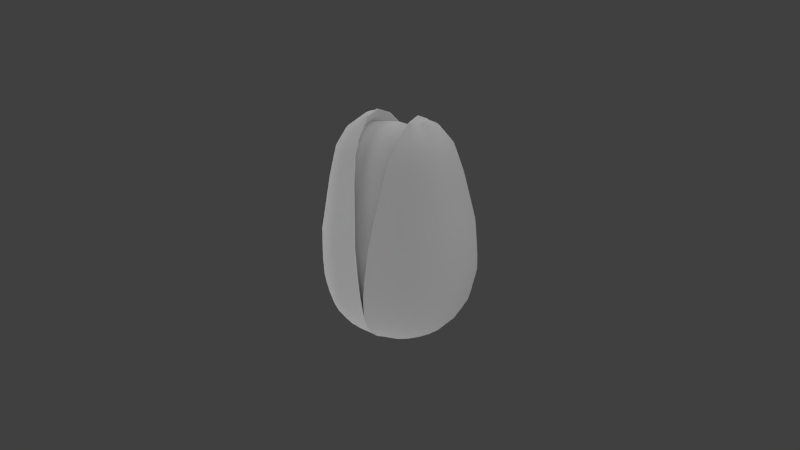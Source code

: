 # Source: nut.blend  (saved by Blender 2.62.0; exported with 4.5.12 LTS)
import bpy
from mathutils import Matrix  # noqa: F401  (used for matrix-valued properties, if any)

bpy.ops.wm.read_factory_settings(use_empty=True)
scene = bpy.context.scene
scene.name = 'Scene'

# ---- collections
col_collection_1 = bpy.data.collections.new('Collection 1'); scene.collection.children.link(col_collection_1)

# ---- materials (node trees are filled in below, after node groups)
mat_material = bpy.data.materials.new('Material')
mat_material.alpha_threshold = 0.0
mat_material.use_transparent_shadow = False
mat_material.roughness = 0.5
mat_material.specular_intensity = 0.0
mat_material.line_color = (0.0, 0.0, 0.0, 1.0)

# ---- node groups
ng_auto_smooth = bpy.data.node_groups.new('Auto Smooth', 'GeometryNodeTree')
_s = ng_auto_smooth.interface.new_socket(name='Geometry', in_out='OUTPUT', socket_type='NodeSocketGeometry')
_s = ng_auto_smooth.interface.new_socket(name='Geometry', in_out='INPUT', socket_type='NodeSocketGeometry')
_s = ng_auto_smooth.interface.new_socket(name='Angle', in_out='INPUT', socket_type='NodeSocketFloat')
_s.subtype = 'ANGLE'
_s.min_value = 0.0
_s.max_value = 3.142
ng_auto_smooth.is_modifier = True
_N = ng_auto_smooth.nodes; _L = ng_auto_smooth.links
n0 = _N.new('NodeGroupOutput'); n0.name = 'Group Output'; n0.location = (480, -100)
n1 = _N.new('NodeGroupInput'); n1.name = 'Group Input'; n1.location = (-420, -300)
n2 = _N.new('NodeGroupInput'); n2.name = 'Group Input.001'; n2.location = (-60, -100)
n3 = _N.new('GeometryNodeSetShadeSmooth'); n3.name = 'Set Shade Smooth'; n3.location = (120, -100)
n3.domain = 'EDGE'
n4 = _N.new('GeometryNodeSetShadeSmooth'); n4.name = 'Set Shade Smooth.001'; n4.location = (300, -100)
n5 = _N.new('GeometryNodeInputMeshEdgeAngle'); n5.name = 'Edge Angle'; n5.location = (-420, -220)
n6 = _N.new('GeometryNodeInputEdgeSmooth'); n6.name = 'Is Edge Smooth'; n6.location = (-60, -160)
n7 = _N.new('GeometryNodeInputShadeSmooth'); n7.name = 'Is Face Smooth'; n7.location = (-240, -340)
n8 = _N.new('FunctionNodeBooleanMath'); n8.name = 'Boolean Math'; n8.location = (-60, -220)
n9 = _N.new('FunctionNodeCompare'); n9.name = 'Compare'; n9.location = (-240, -180)
n9.operation = 'LESS_EQUAL'
_L.new(n5.outputs[0], n9.inputs[0])
_L.new(n4.outputs[0], n0.inputs[0])
_L.new(n1.outputs[1], n9.inputs[1])
_L.new(n9.outputs[0], n8.inputs[0])
_L.new(n7.outputs[0], n8.inputs[1])
_L.new(n2.outputs[0], n3.inputs[0])
_L.new(n6.outputs[0], n3.inputs[1])
_L.new(n3.outputs[0], n4.inputs[0])
_L.new(n8.outputs[0], n3.inputs[2])
n0.is_active_output = True

# ---- material node trees

# ---- world
world_world = bpy.data.worlds.new('World'); scene.world = world_world
world_world.color = (0.05088, 0.05088, 0.05088)
world_world.use_sun_shadow = False
world_world.sun_shadow_jitter_overblur = 0.0
world_world.cycles.sampling_method = 'MANUAL'
world_world.cycles.sample_map_resolution = 256

# ---- cameras
cam_camera = bpy.data.cameras.new('Camera')
cam_camera.clip_end = 100.0
cam_camera.lens = 35.0
cam_camera.sensor_width = 32.0
cam_camera.sensor_height = 18.0
cam_camera.ortho_scale = 7.314
cam_camera.dof.focus_distance = 0.0
cam_camera.dof.aperture_fstop = 128.0

# ---- lights
light_sun_001 = bpy.data.lights.new('Sun.001', 'SUN')
light_sun_001.transmission_factor = 0.0
light_sun_001.angle = 1.571
light_sun_001.energy = 1.0
light_sun_001.shadow_buffer_clip_start = 0.5
light_sun_001.shadow_soft_size = 1.0
light_sun_001.shadow_cascade_max_distance = 1000.0
light_sun_001.cycles.use_multiple_importance_sampling = False
light_sun = bpy.data.lights.new('Sun', 'SUN')
light_sun.transmission_factor = 0.0
light_sun.angle = 1.571
light_sun.energy = 1.0
light_sun.shadow_buffer_clip_start = 0.5
light_sun.shadow_soft_size = 1.0
light_sun.shadow_cascade_max_distance = 1000.0
light_sun.cycles.use_multiple_importance_sampling = False
light_lamp = bpy.data.lights.new('Lamp', 'SUN')
light_lamp.transmission_factor = 0.0
light_lamp.cutoff_distance = 30.0
light_lamp.angle = 1.571
light_lamp.energy = 1.0
light_lamp.shadow_buffer_clip_start = 1.001
light_lamp.shadow_soft_size = 1.0
light_lamp.shadow_cascade_max_distance = 1000.0
light_lamp.cycles.use_multiple_importance_sampling = False

# ---- meshes
me_sphere = bpy.data.meshes.new('Sphere')
me_sphere.from_pydata([(0.1907, 0.0296, -1.018), (-0.1907, 0.0296, -1.018), (0.374, 0.05807, -0.9636), (-0.374, 0.05807, -0.9636), (0.543, 0.0843, -0.8761), (-0.543, 0.0843, -0.8761), (0.6911, 0.1073, -0.7606), (-0.6911, 0.1073, -0.7606), (0.809, 0.1262, -0.6233), (-0.809, 0.1262, -0.6233), (0.8913, 0.1402, -0.4734), (-0.8913, 0.1402, -0.4734), (0.9365, 0.1488, -0.2746), (-0.9365, 0.1488, -0.2746), (0.9688, 0.1517, -0.1362), (-0.9688, 0.1517, -0.1362), (0.9731, 0.1488, 0.1094), (-0.9731, 0.1488, 0.1094), (0.9557, 0.1402, 0.5148), (-0.9557, 0.1402, 0.5148), (0.895, 0.1262, 0.8296), (-0.895, 0.1262, 0.8296), (0.8176, 0.103, 1.234), (-0.8176, 0.103, 1.234), (0.7315, 0.07682, 1.59), (-0.7315, 0.07682, 1.59), (0.6044, 0.04914, 1.805), (-0.6044, 0.04914, 1.805), (0.381, 0.009471, 1.981), (-0.381, 0.009471, 1.981), (0.3746, 0.03701, 1.981), (-0.3746, 0.03701, 1.981), (0.5862, 0.1375, 1.808), (-0.5862, 0.1375, 1.808), (0.7065, 0.2049, 1.594), (-0.7065, 0.2049, 1.594), (0.7893, 0.265, 1.239), (-0.7893, 0.265, 1.239), (0.8567, 0.3182, 0.8357), (-0.8567, 0.3182, 0.8357), (0.911, 0.3536, 0.5213), (-0.911, 0.3536, 0.5213), (0.9243, 0.3753, 0.1169), (-0.9243, 0.3753, 0.1169), (0.9186, 0.3827, -0.1284), (-0.9186, 0.3827, -0.1284), (0.8868, 0.3753, -0.2746), (-0.8868, 0.3753, -0.2746), (0.8443, 0.3536, -0.4734), (-0.8443, 0.3536, -0.4734), (0.7665, 0.3182, -0.6233), (-0.7665, 0.3182, -0.6233), (0.6533, 0.2706, -0.7606), (-0.6533, 0.2706, -0.7606), (0.5133, 0.2126, -0.8761), (-0.5133, 0.2126, -0.8761), (0.3536, 0.1464, -0.9636), (-0.3536, 0.1464, -0.9636), (0.1802, 0.07466, -1.018), (-0.1802, 0.07466, -1.018), (0.1622, 0.1084, -1.018), (-0.1622, 0.1084, -1.018), (0.3182, 0.2126, -0.9636), (-0.3182, 0.2126, -0.9636), (0.4619, 0.3087, -0.8761), (-0.4619, 0.3087, -0.8761), (0.5879, 0.3928, -0.7606), (-0.5879, 0.3928, -0.7606), (0.6913, 0.4619, -0.6233), (-0.6913, 0.4619, -0.6233), (0.7619, 0.5133, -0.4734), (-0.7619, 0.5133, -0.4734), (0.7998, 0.5449, -0.2746), (-0.7998, 0.5449, -0.2746), (0.8304, 0.5556, -0.115), (-0.8304, 0.5556, -0.115), (0.8384, 0.5449, 0.13), (-0.8384, 0.5449, 0.13), (0.8313, 0.5133, 0.5331), (-0.8313, 0.5133, 0.5331), (0.7867, 0.4619, 0.8465), (-0.7867, 0.4619, 0.8465), (0.732, 0.386, 1.248), (-0.732, 0.386, 1.248), (0.6605, 0.3008, 1.602), (-0.6605, 0.3008, 1.602), (0.5538, 0.2036, 1.814), (-0.5538, 0.2036, 1.814), (0.3638, 0.05751, 1.982), (-0.3638, 0.05751, 1.982), (0.3494, 0.07539, 1.984), (-0.3494, 0.07539, 1.984), (0.5096, 0.2615, 1.82), (-0.5096, 0.2615, 1.82), (0.5971, 0.3848, 1.612), (-0.5971, 0.3848, 1.612), (0.6521, 0.4918, 1.261), (-0.6521, 0.4918, 1.261), (0.6906, 0.5879, 0.8613), (-0.6906, 0.5879, 0.8613), (0.7229, 0.6533, 0.5493), (-0.7229, 0.6533, 0.5493), (0.722, 0.6935, 0.1476), (-0.722, 0.6935, 0.1476), (0.7111, 0.7071, -0.09687), (-0.7111, 0.7071, -0.09687), (0.682, 0.6935, -0.2746), (-0.682, 0.6935, -0.2746), (0.6506, 0.6533, -0.4734), (-0.6506, 0.6533, -0.4734), (0.5879, 0.5879, -0.6233), (-0.5879, 0.5879, -0.6233), (0.5, 0.5, -0.7606), (-0.5, 0.5, -0.7606), (0.3928, 0.3928, -0.8761), (-0.3928, 0.3928, -0.8761), (0.2706, 0.2706, -0.9636), (-0.2706, 0.2706, -0.9636), (0.1379, 0.1379, -1.018), (-0.1379, 0.1379, -1.018), (0.1084, 0.1622, -1.018), (-0.1084, 0.1622, -1.018), (0.2126, 0.3182, -0.9636), (-0.2126, 0.3182, -0.9636), (0.3087, 0.4619, -0.8761), (-0.3087, 0.4619, -0.8761), (0.3928, 0.5879, -0.7606), (-0.3928, 0.5879, -0.7606), (0.4619, 0.6913, -0.6233), (-0.4619, 0.6913, -0.6233), (0.5133, 0.7682, -0.4734), (-0.5133, 0.7682, -0.4734), (0.5381, 0.8155, -0.2746), (-0.5381, 0.8155, -0.2746), (0.5653, 0.8315, -0.07482), (-0.5653, 0.8315, -0.07482), (0.5795, 0.8155, 0.1692), (-0.5795, 0.8155, 0.1692), (0.5899, 0.7682, 0.5692), (-0.5899, 0.7682, 0.5692), (0.5721, 0.6913, 0.8793), (-0.5721, 0.6913, 0.8793), (0.5529, 0.5783, 1.277), (-0.5529, 0.5783, 1.277), (0.5189, 0.4537, 1.624), (-0.5189, 0.4537, 1.624), (0.4554, 0.3091, 1.829), (-0.4554, 0.3091, 1.829), (0.3319, 0.08994, 1.985), (-0.3319, 0.08994, 1.985), (0.312, 0.1006, 1.987), (-0.312, 0.1006, 1.987), (0.3931, 0.3444, 1.839), (-0.3931, 0.3444, 1.839), (0.4287, 0.5049, 1.638), (-0.4287, 0.5049, 1.638), (0.4385, 0.6422, 1.295), (-0.4385, 0.6422, 1.295), (0.4359, 0.7682, 0.9001), (-0.4359, 0.7682, 0.9001), (0.4373, 0.8536, 0.5921), (-0.4373, 0.8536, 0.5921), (0.4164, 0.9061, 0.1938), (-0.4164, 0.9061, 0.1938), (0.3985, 0.9239, -0.04966), (-0.3985, 0.9239, -0.04966), (0.3734, 0.9061, -0.2746), (-0.3734, 0.9061, -0.2746), (0.3536, 0.8536, -0.4734), (-0.3536, 0.8536, -0.4734), (0.3182, 0.7682, -0.6233), (-0.3182, 0.7682, -0.6233), (0.2706, 0.6533, -0.7606), (-0.2706, 0.6533, -0.7606), (0.2126, 0.5133, -0.8761), (-0.2126, 0.5133, -0.8761), (0.1464, 0.3536, -0.9636), (-0.1464, 0.3536, -0.9636), (0.07466, 0.1802, -1.018), (-0.07466, 0.1802, -1.018), (0.03806, 0.1913, -1.018), (-0.03806, 0.1913, -1.018), (0.02536, 0.3753, -0.9636), (-0.02536, 0.3753, -0.9636), (0.02997, 0.5449, -0.8761), (-0.02997, 0.5449, -0.8761), (0.03274, 0.6935, -0.7606), (-0.03274, 0.6935, -0.7606), (0.0351, 0.8155, -0.6233), (-0.0351, 0.8155, -0.6233), (0.04084, 0.9056, -0.4653), (-0.04084, 0.9056, -0.4653), (0.04239, 0.9619, -0.2746), (-0.04239, 0.9619, -0.2746), (0.06409, 0.9808, -0.02236), (-0.06409, 0.9808, -0.02236), (0.08313, 0.9619, 0.2205), (-0.08313, 0.9619, 0.2205), (0.1249, 0.9061, 0.6171), (-0.1249, 0.9061, 0.6171), (0.1601, 0.8155, 0.9226), (-0.1601, 0.8155, 0.9226), (0.2178, 0.6811, 1.314), (-0.2178, 0.6811, 1.314), (0.2552, 0.5363, 1.653), (-0.2552, 0.5363, 1.653), (0.2856, 0.3662, 1.849), (-0.2856, 0.3662, 1.849), (0.2904, 0.107, 2.003), (-0.2904, 0.107, 2.003), (0.268, 0.1089, 2.005), (-0.268, 0.1089, 2.005), (0.2542, 0.3735, 1.86), (-0.2542, 0.3735, 1.86), (0.2273, 0.5469, 1.669), (-0.2273, 0.5469, 1.669), (0.1824, 0.6934, 1.334), (-0.1824, 0.6934, 1.334), (0.1318, 0.8315, 0.9461), (-0.1318, 0.8315, 0.9461), (0.09774, 0.9239, 0.6432), (-0.09774, 0.9239, 0.6432), (0.05411, 0.9808, 0.2483), (-0.05411, 0.9808, 0.2483), (0.02813, 1.0, 0.006026), (-0.02813, 1.0, 0.006026), (0.0, 0.9808, -0.2746), (0.0, 0.9239, -0.4734), (0.0, 0.8315, -0.6233), (0.0, 0.7071, -0.7606), (0.0, 0.5556, -0.8761), (0.0, 0.3827, -0.9636), (0.0, 0.1951, -1.018), (0.271, -0.1307, 2.005), (-0.271, -0.1307, 2.005), (0.2485, -0.3915, 1.86), (-0.2485, -0.3915, 1.86), (0.2188, -0.5628, 1.669), (-0.2188, -0.5628, 1.669), (0.1719, -0.7096, 1.335), (-0.1719, -0.7096, 1.335), (0.1213, -0.8315, 0.9497), (-0.1213, -0.8315, 0.9497), (0.08803, -0.9239, 0.6493), (-0.08803, -0.9239, 0.6493), (0.04504, -0.9808, 0.2494), (-0.04504, -0.9808, 0.2494), (0.01971, -1.0, 0.006026), (-0.01971, -1.0, 0.006026), (0.0, -0.9808, -0.2746), (0.0, -0.9239, -0.4734), (0.0, -0.8315, -0.6233), (0.0, -0.7071, -0.7606), (0.0, -0.5556, -0.8761), (0.0, -0.3827, -0.9636), (0.0, -0.1951, -1.018), (0.03806, -0.1913, -1.018), (-0.03806, -0.1913, -1.018), (0.03089, -0.3753, -0.9636), (-0.03089, -0.3753, -0.9636), (0.03935, -0.5449, -0.8761), (-0.03935, -0.5449, -0.8761), (0.03682, -0.6935, -0.7606), (-0.03682, -0.6935, -0.7606), (0.03101, -0.8155, -0.6233), (-0.03101, -0.8155, -0.6233), (0.04086, -0.9061, -0.4734), (-0.04086, -0.9061, -0.4734), (0.04072, -0.9619, -0.2746), (-0.04072, -0.9619, -0.2746), (0.05761, -0.9808, -0.02236), (-0.05761, -0.9808, -0.02236), (0.07548, -0.9619, 0.2216), (-0.07548, -0.9619, 0.2216), (0.1329, -0.9061, 0.6231), (-0.1329, -0.9061, 0.6231), (0.1626, -0.8155, 0.9261), (-0.1626, -0.8155, 0.9261), (0.2044, -0.6955, 1.315), (-0.2044, -0.6955, 1.315), (0.2536, -0.552, 1.654), (-0.2536, -0.552, 1.654), (0.2749, -0.3842, 1.849), (-0.2749, -0.3842, 1.849), (0.2933, -0.1279, 2.003), (-0.2933, -0.1279, 2.003), (0.3147, -0.1207, 1.987), (-0.3147, -0.1207, 1.987), (0.3871, -0.3624, 1.839), (-0.3871, -0.3624, 1.839), (0.4192, -0.5203, 1.638), (-0.4192, -0.5203, 1.638), (0.4258, -0.6548, 1.295), (-0.4258, -0.6548, 1.295), (0.4238, -0.7682, 0.9033), (-0.4238, -0.7682, 0.9033), (0.4267, -0.8536, 0.5978), (-0.4267, -0.8536, 0.5978), (0.4071, -0.9061, 0.1948), (-0.4071, -0.9061, 0.1948), (0.39, -0.9239, -0.04966), (-0.39, -0.9239, -0.04966), (0.3659, -0.9061, -0.2746), (-0.3659, -0.9061, -0.2746), (0.3527, -0.8536, -0.4734), (-0.3527, -0.8536, -0.4734), (0.3182, -0.7682, -0.6233), (-0.3182, -0.7682, -0.6233), (0.2706, -0.6533, -0.7606), (-0.2706, -0.6533, -0.7606), (0.2126, -0.5133, -0.8761), (-0.2126, -0.5133, -0.8761), (0.1464, -0.3536, -0.9636), (-0.1464, -0.3536, -0.9636), (0.07466, -0.1802, -1.018), (-0.07466, -0.1802, -1.018), (0.1084, -0.1622, -1.018), (-0.1084, -0.1622, -1.018), (0.2126, -0.3182, -0.9636), (-0.2126, -0.3182, -0.9636), (0.3087, -0.4619, -0.8761), (-0.3087, -0.4619, -0.8761), (0.3928, -0.5879, -0.7606), (-0.3928, -0.5879, -0.7606), (0.4619, -0.6913, -0.6233), (-0.4619, -0.6913, -0.6233), (0.5086, -0.7682, -0.4734), (-0.5086, -0.7682, -0.4734), (0.531, -0.8155, -0.2746), (-0.531, -0.8155, -0.2746), (0.5573, -0.8315, -0.07482), (-0.5573, -0.8315, -0.07482), (0.5706, -0.8155, 0.1701), (-0.5706, -0.8155, 0.1701), (0.5794, -0.7682, 0.5744), (-0.5794, -0.7682, 0.5744), (0.5598, -0.6913, 0.8823), (-0.5598, -0.6913, 0.8823), (0.5394, -0.5893, 1.278), (-0.5394, -0.5893, 1.278), (0.5092, -0.4689, 1.624), (-0.5092, -0.4689, 1.624), (0.4496, -0.327, 1.829), (-0.4496, -0.327, 1.829), (0.3343, -0.1093, 1.985), (-0.3343, -0.1093, 1.985), (0.3514, -0.09401, 1.984), (-0.3514, -0.09401, 1.984), (0.5044, -0.2794, 1.821), (-0.5044, -0.2794, 1.821), (0.5877, -0.3999, 1.612), (-0.5877, -0.3999, 1.612), (0.6379, -0.5014, 1.262), (-0.6379, -0.5014, 1.262), (0.6784, -0.5879, 0.8638), (-0.6784, -0.5879, 0.8638), (0.713, -0.6533, 0.5537), (-0.713, -0.6533, 0.5537), (0.7139, -0.6935, 0.1484), (-0.7139, -0.6935, 0.1484), (0.704, -0.7071, -0.09687), (-0.704, -0.7071, -0.09687), (0.6757, -0.6935, -0.2746), (-0.6757, -0.6935, -0.2746), (0.6453, -0.6533, -0.4734), (-0.6453, -0.6533, -0.4734), (0.5873, -0.5879, -0.6233), (-0.5873, -0.5879, -0.6233), (0.5, -0.5, -0.7606), (-0.5, -0.5, -0.7606), (0.3928, -0.3928, -0.8761), (-0.3928, -0.3928, -0.8761), (0.2706, -0.2706, -0.9636), (-0.2706, -0.2706, -0.9636), (0.1379, -0.1379, -1.018), (-0.1379, -0.1379, -1.018), (0.1622, -0.1084, -1.018), (-0.1622, -0.1084, -1.018), (0.3182, -0.2126, -0.9636), (-0.3182, -0.2126, -0.9636), (0.4619, -0.3087, -0.8761), (-0.4619, -0.3087, -0.8761), (0.5879, -0.3928, -0.7606), (-0.5879, -0.3928, -0.7606), (0.6885, -0.4619, -0.6233), (-0.6885, -0.4619, -0.6233), (0.7575, -0.5133, -0.4734), (-0.7575, -0.5133, -0.4734), (0.7946, -0.5449, -0.2746), (-0.7946, -0.5449, -0.2746), (0.8246, -0.5556, -0.115), (-0.8246, -0.5556, -0.115), (0.8317, -0.5449, 0.1306), (-0.8317, -0.5449, 0.1306), (0.8227, -0.5133, 0.5365), (-0.8227, -0.5133, 0.5365), (0.7754, -0.4619, 0.8485), (-0.7754, -0.4619, 0.8485), (0.7173, -0.3944, 1.249), (-0.7173, -0.3944, 1.249), (0.6519, -0.3157, 1.602), (-0.6519, -0.3157, 1.602), (0.5494, -0.2214, 1.814), (-0.5494, -0.2214, 1.814), (0.3654, -0.07558, 1.982), (-0.3654, -0.07558, 1.982), (0.3757, -0.05467, 1.981), (-0.3757, -0.05467, 1.981), (0.5831, -0.1553, 1.808), (-0.5831, -0.1553, 1.808), (0.6997, -0.2197, 1.595), (-0.6997, -0.2197, 1.595), (0.7743, -0.2726, 1.24), (-0.7743, -0.2726, 1.24), (0.8475, -0.3182, 0.837), (-0.8475, -0.3182, 0.837), (0.9045, -0.3536, 0.5236), (-0.9045, -0.3536, 0.5236), (0.9195, -0.3753, 0.1173), (-0.9195, -0.3753, 0.1173), (0.9145, -0.3827, -0.1284), (-0.9145, -0.3827, -0.1284), (0.8832, -0.3753, -0.2746), (-0.8832, -0.3753, -0.2746), (0.8412, -0.3536, -0.4734), (-0.8412, -0.3536, -0.4734), (0.7639, -0.3182, -0.6233), (-0.7639, -0.3182, -0.6233), (0.6533, -0.2706, -0.7606), (-0.6533, -0.2706, -0.7606), (0.5133, -0.2126, -0.8761), (-0.5133, -0.2126, -0.8761), (0.3536, -0.1464, -0.9636), (-0.3536, -0.1464, -0.9636), (0.1802, -0.07466, -1.018), (-0.1802, -0.07466, -1.018), (0.1913, -0.02562, -1.018), (-0.1913, -0.02562, -1.018), (0.3752, -0.05025, -0.9636), (-0.3752, -0.05025, -0.9636), (0.5448, -0.07296, -0.8761), (-0.5448, -0.07296, -0.8761), (0.6933, -0.09286, -0.7606), (-0.6933, -0.09286, -0.7606), (0.8106, -0.1092, -0.6233), (-0.8106, -0.1092, -0.6233), (0.893, -0.1213, -0.4734), (-0.893, -0.1213, -0.4734), (0.9381, -0.1288, -0.2746), (-0.9381, -0.1288, -0.2746), (0.9704, -0.1313, -0.1367), (-0.9704, -0.1313, -0.1367), (0.9743, -0.1288, 0.1091), (-0.9743, -0.1288, 0.1091), (0.9559, -0.1213, 0.5153), (-0.9559, -0.1213, 0.5153), (0.8936, -0.1092, 0.8297), (-0.8936, -0.1092, 0.8297), (0.8089, -0.0958, 1.234), (-0.8089, -0.0958, 1.234), (0.7303, -0.08023, 1.59), (-0.7303, -0.08023, 1.59), (0.6043, -0.05913, 1.805), (-0.6043, -0.05913, 1.805), (0.3818, -0.02443, 1.981), (-0.3818, -0.02443, 1.981), (0.2764, 0.105, 1.955), (-0.2764, 0.105, 1.955), (0.2793, -0.1264, 1.955), (-0.2793, -0.1264, 1.955), (0.03657, -0.9662, 0.03757), (-0.03657, -0.9662, 0.03757), (0.01753, -0.9477, -0.2335), (-0.01753, -0.9477, -0.2335), (0.06104, -0.9477, 0.2727), (-0.06104, -0.9477, 0.2727), (0.1026, -0.8927, 0.6591), (-0.1026, -0.8927, 0.6591), (0.1347, -0.8034, 0.9492), (-0.1347, -0.8034, 0.9492), (0.1836, -0.6857, 1.321), (-0.1836, -0.6857, 1.321), (0.2289, -0.5438, 1.644), (-0.2289, -0.5438, 1.644), (0.2576, -0.3784, 1.829), (-0.2576, -0.3784, 1.829), (0.0447, 0.966, 0.03757), (-0.0447, 0.966, 0.03757), (0.01753, 0.9474, -0.2335), (-0.01753, 0.9474, -0.2335), (0.0698, 0.9474, 0.2716), (-0.0698, 0.9474, 0.2716), (0.1119, 0.8924, 0.6531), (-0.1119, 0.8924, 0.6531), (0.1449, 0.8031, 0.9458), (-0.1449, 0.8031, 0.9458), (0.1938, 0.6698, 1.321), (-0.1938, 0.6698, 1.321), (0.2371, 0.5282, 1.644), (-0.2371, 0.5282, 1.644), (0.2631, 0.3607, 1.829), (-0.2631, 0.3607, 1.829), (0.3761, 0.0979, 1.823), (-0.3761, 0.0979, 1.823), (0.3631, 0.3368, 1.704), (-0.3631, 0.3368, 1.704), (0.3378, 0.4933, 1.531), (-0.3378, 0.4933, 1.531), (0.2956, 0.6256, 1.227), (-0.2956, 0.6256, 1.227), (0.248, 0.7503, 0.8749), (-0.248, 0.7503, 0.8749), (0.2159, 0.8337, 0.5999), (-0.2159, 0.8337, 0.5999), (0.1748, 0.8851, 0.2416), (-0.1748, 0.8851, 0.2416), (0.1504, 0.9024, 0.02178), (-0.1504, 0.9024, 0.02178), (0.1239, 0.8851, -0.2329), (-0.1239, 0.8851, -0.2329), (0.3789, -0.1184, 1.823), (-0.3789, -0.1184, 1.823), (0.3577, -0.3539, 1.704), (-0.3577, -0.3539, 1.704), (0.3298, -0.5085, 1.531), (-0.3298, -0.5085, 1.531), (0.2857, -0.6411, 1.227), (-0.2857, -0.6411, 1.227), (0.238, -0.751, 0.8781), (-0.238, -0.751, 0.8781), (0.2068, -0.8345, 0.6056), (-0.2068, -0.8345, 0.6056), (0.1663, -0.8858, 0.2426), (-0.1663, -0.8858, 0.2426), (0.1425, -0.9032, 0.02178), (-0.1425, -0.9032, 0.02178), (0.1239, -0.8858, -0.2329), (-0.1239, -0.8858, -0.2329), (0.0, 0.1008, 1.888), (0.0, -0.1216, 1.888), (0.0, -0.9285, -0.1237), (0.0, -0.9106, -0.4068), (0.0, -0.9106, 0.1225), (0.0, -0.8578, 0.5272), (0.0, -0.772, 0.8312), (0.0, -0.6589, 1.221), (0.0, -0.5226, 1.561), (0.0, -0.3637, 1.755), (0.0, 0.9279, -0.123), (0.0, 0.91, -0.4068), (0.0, 0.91, 0.1222), (0.0, 0.8572, 0.5218), (0.0, 0.7715, 0.8285), (0.0, 0.6433, 1.222), (0.0, 0.5073, 1.561), (0.0, 0.3464, 1.755), (0.1414, 0.09956, 1.87), (-0.1414, 0.09956, 1.87), (0.1426, -0.1202, 1.87), (-0.1426, -0.1202, 1.87), (0.04292, -0.9178, -0.05272), (-0.04292, -0.9178, -0.05272), (0.0351, -0.9002, -0.3238), (-0.0351, -0.9002, -0.3238), (0.05297, -0.9002, 0.1828), (-0.05297, -0.9002, 0.1828), (0.07003, -0.848, 0.5699), (-0.07003, -0.848, 0.5699), (0.08322, -0.7632, 0.8606), (-0.08322, -0.7632, 0.8606), (0.1033, -0.6514, 1.234), (-0.1033, -0.6514, 1.234), (0.1219, -0.5167, 1.558), (-0.1219, -0.5167, 1.558), (0.1337, -0.3596, 1.743), (-0.1337, -0.3596, 1.743), (0.0351, 0.8995, -0.3238), (-0.0351, 0.8995, -0.3238), (0.04626, 0.9171, -0.05231), (-0.04626, 0.9171, -0.05231), (0.05657, 0.8995, 0.1822), (-0.05657, 0.8995, 0.1822), (0.07388, 0.8473, 0.5644), (-0.07388, 0.8473, 0.5644), (0.0874, 0.7625, 0.8577), (-0.0874, 0.7625, 0.8577), (0.1075, 0.6359, 1.234), (-0.1075, 0.6359, 1.234), (0.1253, 0.5014, 1.558), (-0.1253, 0.5014, 1.558), (0.136, 0.3423, 1.743), (-0.136, 0.3423, 1.743)], [], [(28, 26, 32, 30), (33, 27, 29, 31), (26, 24, 34, 32), (35, 25, 27, 33), (24, 22, 36, 34), (37, 23, 25, 35), (22, 20, 38, 36), (39, 21, 23, 37), (20, 18, 40, 38), (41, 19, 21, 39), (18, 16, 42, 40), (43, 17, 19, 41), (16, 14, 44, 42), (45, 15, 17, 43), (14, 12, 46, 44), (47, 13, 15, 45), (12, 10, 48, 46), (49, 11, 13, 47), (10, 8, 50, 48), (51, 9, 11, 49), (8, 6, 52, 50), (53, 7, 9, 51), (6, 4, 54, 52), (55, 5, 7, 53), (4, 2, 56, 54), (57, 3, 5, 55), (2, 0, 58, 56), (59, 1, 3, 57), (56, 58, 60, 62), (61, 59, 57, 63), (54, 56, 62, 64), (63, 57, 55, 65), (52, 54, 64, 66), (65, 55, 53, 67), (50, 52, 66, 68), (67, 53, 51, 69), (48, 50, 68, 70), (69, 51, 49, 71), (46, 48, 70, 72), (71, 49, 47, 73), (44, 46, 72, 74), (73, 47, 45, 75), (42, 44, 74, 76), (75, 45, 43, 77), (40, 42, 76, 78), (77, 43, 41, 79), (38, 40, 78, 80), (79, 41, 39, 81), (36, 38, 80, 82), (81, 39, 37, 83), (34, 36, 82, 84), (83, 37, 35, 85), (32, 34, 84, 86), (85, 35, 33, 87), (30, 32, 86, 88), (87, 33, 31, 89), (88, 86, 92, 90), (93, 87, 89, 91), (86, 84, 94, 92), (95, 85, 87, 93), (84, 82, 96, 94), (97, 83, 85, 95), (82, 80, 98, 96), (99, 81, 83, 97), (80, 78, 100, 98), (101, 79, 81, 99), (78, 76, 102, 100), (103, 77, 79, 101), (76, 74, 104, 102), (105, 75, 77, 103), (74, 72, 106, 104), (107, 73, 75, 105), (72, 70, 108, 106), (109, 71, 73, 107), (70, 68, 110, 108), (111, 69, 71, 109), (68, 66, 112, 110), (113, 67, 69, 111), (66, 64, 114, 112), (115, 65, 67, 113), (64, 62, 116, 114), (117, 63, 65, 115), (62, 60, 118, 116), (119, 61, 63, 117), (116, 118, 120, 122), (121, 119, 117, 123), (114, 116, 122, 124), (123, 117, 115, 125), (112, 114, 124, 126), (125, 115, 113, 127), (110, 112, 126, 128), (127, 113, 111, 129), (108, 110, 128, 130), (129, 111, 109, 131), (106, 108, 130, 132), (131, 109, 107, 133), (104, 106, 132, 134), (133, 107, 105, 135), (102, 104, 134, 136), (135, 105, 103, 137), (100, 102, 136, 138), (137, 103, 101, 139), (98, 100, 138, 140), (139, 101, 99, 141), (96, 98, 140, 142), (141, 99, 97, 143), (94, 96, 142, 144), (143, 97, 95, 145), (92, 94, 144, 146), (145, 95, 93, 147), (90, 92, 146, 148), (147, 93, 91, 149), (148, 146, 152, 150), (153, 147, 149, 151), (146, 144, 154, 152), (155, 145, 147, 153), (144, 142, 156, 154), (157, 143, 145, 155), (142, 140, 158, 156), (159, 141, 143, 157), (140, 138, 160, 158), (161, 139, 141, 159), (138, 136, 162, 160), (163, 137, 139, 161), (136, 134, 164, 162), (165, 135, 137, 163), (134, 132, 166, 164), (167, 133, 135, 165), (132, 130, 168, 166), (169, 131, 133, 167), (130, 128, 170, 168), (171, 129, 131, 169), (128, 126, 172, 170), (173, 127, 129, 171), (126, 124, 174, 172), (175, 125, 127, 173), (124, 122, 176, 174), (177, 123, 125, 175), (122, 120, 178, 176), (179, 121, 123, 177), (176, 178, 180, 182), (181, 179, 177, 183), (174, 176, 182, 184), (183, 177, 175, 185), (172, 174, 184, 186), (185, 175, 173, 187), (170, 172, 186, 188), (187, 173, 171, 189), (168, 170, 188, 190), (189, 171, 169, 191), (166, 168, 190, 192), (191, 169, 167, 193), (164, 166, 192, 194), (193, 167, 165, 195), (162, 164, 194, 196), (195, 165, 163, 197), (160, 162, 196, 198), (197, 163, 161, 199), (158, 160, 198, 200), (199, 161, 159, 201), (156, 158, 200, 202), (201, 159, 157, 203), (154, 156, 202, 204), (203, 157, 155, 205), (152, 154, 204, 206), (205, 155, 153, 207), (150, 152, 206, 208), (207, 153, 151, 209), (208, 206, 212, 210), (213, 207, 209, 211), (206, 204, 214, 212), (215, 205, 207, 213), (204, 202, 216, 214), (217, 203, 205, 215), (202, 200, 218, 216), (219, 201, 203, 217), (200, 198, 220, 218), (221, 199, 201, 219), (198, 196, 222, 220), (223, 197, 199, 221), (196, 194, 224, 222), (225, 195, 197, 223), (194, 192, 226, 224), (226, 193, 195, 225), (192, 190, 227, 226), (227, 191, 193, 226), (190, 188, 228, 227), (228, 189, 191, 227), (188, 186, 229, 228), (229, 187, 189, 228), (186, 184, 230, 229), (230, 185, 187, 229), (184, 182, 231, 230), (231, 183, 185, 230), (182, 180, 232, 231), (232, 181, 183, 231), (254, 255, 256, 258), (257, 255, 254, 259), (253, 254, 258, 260), (259, 254, 253, 261), (252, 253, 260, 262), (261, 253, 252, 263), (251, 252, 262, 264), (263, 252, 251, 265), (250, 251, 264, 266), (265, 251, 250, 267), (249, 250, 266, 268), (267, 250, 249, 269), (247, 249, 268, 270), (269, 249, 248, 271), (245, 247, 270, 272), (271, 248, 246, 273), (243, 245, 272, 274), (273, 246, 244, 275), (241, 243, 274, 276), (275, 244, 242, 277), (239, 241, 276, 278), (277, 242, 240, 279), (237, 239, 278, 280), (279, 240, 238, 281), (235, 237, 280, 282), (281, 238, 236, 283), (233, 235, 282, 284), (283, 236, 234, 285), (284, 282, 288, 286), (289, 283, 285, 287), (282, 280, 290, 288), (291, 281, 283, 289), (280, 278, 292, 290), (293, 279, 281, 291), (278, 276, 294, 292), (295, 277, 279, 293), (276, 274, 296, 294), (297, 275, 277, 295), (274, 272, 298, 296), (299, 273, 275, 297), (272, 270, 300, 298), (301, 271, 273, 299), (270, 268, 302, 300), (303, 269, 271, 301), (268, 266, 304, 302), (305, 267, 269, 303), (266, 264, 306, 304), (307, 265, 267, 305), (264, 262, 308, 306), (309, 263, 265, 307), (262, 260, 310, 308), (311, 261, 263, 309), (260, 258, 312, 310), (313, 259, 261, 311), (258, 256, 314, 312), (315, 257, 259, 313), (312, 314, 316, 318), (317, 315, 313, 319), (310, 312, 318, 320), (319, 313, 311, 321), (308, 310, 320, 322), (321, 311, 309, 323), (306, 308, 322, 324), (323, 309, 307, 325), (304, 306, 324, 326), (325, 307, 305, 327), (302, 304, 326, 328), (327, 305, 303, 329), (300, 302, 328, 330), (329, 303, 301, 331), (298, 300, 330, 332), (331, 301, 299, 333), (296, 298, 332, 334), (333, 299, 297, 335), (294, 296, 334, 336), (335, 297, 295, 337), (292, 294, 336, 338), (337, 295, 293, 339), (290, 292, 338, 340), (339, 293, 291, 341), (288, 290, 340, 342), (341, 291, 289, 343), (286, 288, 342, 344), (343, 289, 287, 345), (344, 342, 348, 346), (349, 343, 345, 347), (342, 340, 350, 348), (351, 341, 343, 349), (340, 338, 352, 350), (353, 339, 341, 351), (338, 336, 354, 352), (355, 337, 339, 353), (336, 334, 356, 354), (357, 335, 337, 355), (334, 332, 358, 356), (359, 333, 335, 357), (332, 330, 360, 358), (361, 331, 333, 359), (330, 328, 362, 360), (363, 329, 331, 361), (328, 326, 364, 362), (365, 327, 329, 363), (326, 324, 366, 364), (367, 325, 327, 365), (324, 322, 368, 366), (369, 323, 325, 367), (322, 320, 370, 368), (371, 321, 323, 369), (320, 318, 372, 370), (373, 319, 321, 371), (318, 316, 374, 372), (375, 317, 319, 373), (372, 374, 376, 378), (377, 375, 373, 379), (370, 372, 378, 380), (379, 373, 371, 381), (368, 370, 380, 382), (381, 371, 369, 383), (366, 368, 382, 384), (383, 369, 367, 385), (364, 366, 384, 386), (385, 367, 365, 387), (362, 364, 386, 388), (387, 365, 363, 389), (360, 362, 388, 390), (389, 363, 361, 391), (358, 360, 390, 392), (391, 361, 359, 393), (356, 358, 392, 394), (393, 359, 357, 395), (354, 356, 394, 396), (395, 357, 355, 397), (352, 354, 396, 398), (397, 355, 353, 399), (350, 352, 398, 400), (399, 353, 351, 401), (348, 350, 400, 402), (401, 351, 349, 403), (346, 348, 402, 404), (403, 349, 347, 405), (404, 402, 408, 406), (409, 403, 405, 407), (402, 400, 410, 408), (411, 401, 403, 409), (400, 398, 412, 410), (413, 399, 401, 411), (398, 396, 414, 412), (415, 397, 399, 413), (396, 394, 416, 414), (417, 395, 397, 415), (394, 392, 418, 416), (419, 393, 395, 417), (392, 390, 420, 418), (421, 391, 393, 419), (390, 388, 422, 420), (423, 389, 391, 421), (388, 386, 424, 422), (425, 387, 389, 423), (386, 384, 426, 424), (427, 385, 387, 425), (384, 382, 428, 426), (429, 383, 385, 427), (382, 380, 430, 428), (431, 381, 383, 429), (380, 378, 432, 430), (433, 379, 381, 431), (378, 376, 434, 432), (435, 377, 379, 433), (432, 434, 436, 438), (437, 435, 433, 439), (430, 432, 438, 440), (439, 433, 431, 441), (428, 430, 440, 442), (441, 431, 429, 443), (426, 428, 442, 444), (443, 429, 427, 445), (424, 426, 444, 446), (445, 427, 425, 447), (422, 424, 446, 448), (447, 425, 423, 449), (420, 422, 448, 450), (449, 423, 421, 451), (418, 420, 450, 452), (451, 421, 419, 453), (416, 418, 452, 454), (453, 419, 417, 455), (414, 416, 454, 456), (455, 417, 415, 457), (412, 414, 456, 458), (457, 415, 413, 459), (410, 412, 458, 460), (459, 413, 411, 461), (408, 410, 460, 462), (461, 411, 409, 463), (406, 408, 462, 464), (463, 409, 407, 465), (462, 460, 24, 26), (25, 461, 463, 27), (460, 458, 22, 24), (23, 459, 461, 25), (458, 456, 20, 22), (21, 457, 459, 23), (456, 454, 18, 20), (19, 455, 457, 21), (454, 452, 16, 18), (17, 453, 455, 19), (452, 450, 14, 16), (15, 451, 453, 17), (450, 448, 12, 14), (13, 449, 451, 15), (448, 446, 10, 12), (11, 447, 449, 13), (446, 444, 8, 10), (9, 445, 447, 11), (444, 442, 6, 8), (7, 443, 445, 9), (442, 440, 4, 6), (5, 441, 443, 7), (440, 438, 2, 4), (3, 439, 441, 5), (0, 2, 438, 436), (439, 3, 1, 437), (208, 210, 233, 284), (234, 211, 209, 285), (150, 208, 284, 286), (285, 209, 151, 287), (148, 150, 286, 344), (287, 151, 149, 345), (90, 148, 344, 346), (345, 149, 91, 347), (88, 90, 346, 404), (347, 91, 89, 405), (30, 88, 404, 406), (405, 89, 31, 407), (180, 256, 255, 232), (255, 257, 181, 232), (178, 314, 256, 180), (257, 315, 179, 181), (120, 316, 314, 178), (315, 317, 121, 179), (118, 374, 316, 120), (317, 375, 119, 121), (60, 376, 374, 118), (375, 377, 61, 119), (58, 434, 376, 60), (377, 435, 59, 61), (0, 436, 434, 58), (435, 437, 1, 59), (233, 210, 466, 468), (467, 211, 234, 469), (249, 247, 470, 472), (471, 248, 249, 473), (247, 245, 474, 470), (475, 246, 248, 471), (245, 243, 476, 474), (477, 244, 246, 475), (243, 241, 478, 476), (479, 242, 244, 477), (241, 239, 480, 478), (481, 240, 242, 479), (239, 237, 482, 480), (483, 238, 240, 481), (237, 235, 484, 482), (485, 236, 238, 483), (235, 233, 468, 484), (469, 234, 236, 485), (224, 226, 488, 486), (489, 226, 225, 487), (222, 224, 486, 490), (487, 225, 223, 491), (220, 222, 490, 492), (491, 223, 221, 493), (218, 220, 492, 494), (493, 221, 219, 495), (216, 218, 494, 496), (495, 219, 217, 497), (214, 216, 496, 498), (497, 217, 215, 499), (212, 214, 498, 500), (499, 215, 213, 501), (210, 212, 500, 466), (501, 213, 211, 467), (466, 500, 504, 502), (505, 501, 467, 503), (500, 498, 506, 504), (507, 499, 501, 505), (498, 496, 508, 506), (509, 497, 499, 507), (496, 494, 510, 508), (511, 495, 497, 509), (494, 492, 512, 510), (513, 493, 495, 511), (492, 490, 514, 512), (515, 491, 493, 513), (490, 486, 516, 514), (517, 487, 491, 515), (486, 488, 518, 516), (519, 489, 487, 517), (484, 468, 520, 522), (521, 469, 485, 523), (482, 484, 522, 524), (523, 485, 483, 525), (480, 482, 524, 526), (525, 483, 481, 527), (478, 480, 526, 528), (527, 481, 479, 529), (476, 478, 528, 530), (529, 479, 477, 531), (474, 476, 530, 532), (531, 477, 475, 533), (470, 474, 532, 534), (533, 475, 471, 535), (472, 470, 534, 536), (535, 471, 473, 537), (468, 466, 502, 520), (503, 467, 469, 521), (502, 556, 558, 520), (559, 557, 503, 521), (556, 538, 539, 558), (539, 538, 557, 559), (534, 560, 562, 536), (563, 561, 535, 537), (560, 540, 541, 562), (541, 540, 561, 563), (532, 564, 560, 534), (561, 565, 533, 535), (564, 542, 540, 560), (540, 542, 565, 561), (530, 566, 564, 532), (565, 567, 531, 533), (566, 543, 542, 564), (542, 543, 567, 565), (528, 568, 566, 530), (567, 569, 529, 531), (568, 544, 543, 566), (543, 544, 569, 567), (526, 570, 568, 528), (569, 571, 527, 529), (570, 545, 544, 568), (544, 545, 571, 569), (524, 572, 570, 526), (571, 573, 525, 527), (572, 546, 545, 570), (545, 546, 573, 571), (522, 574, 572, 524), (573, 575, 523, 525), (574, 547, 546, 572), (546, 547, 575, 573), (520, 558, 574, 522), (575, 559, 521, 523), (558, 539, 547, 574), (547, 539, 559, 575), (518, 576, 578, 516), (579, 577, 519, 517), (576, 549, 548, 578), (548, 549, 577, 579), (516, 578, 580, 514), (581, 579, 517, 515), (578, 548, 550, 580), (550, 548, 579, 581), (514, 580, 582, 512), (583, 581, 515, 513), (580, 550, 551, 582), (551, 550, 581, 583), (512, 582, 584, 510), (585, 583, 513, 511), (582, 551, 552, 584), (552, 551, 583, 585), (510, 584, 586, 508), (587, 585, 511, 509), (584, 552, 553, 586), (553, 552, 585, 587), (508, 586, 588, 506), (589, 587, 509, 507), (586, 553, 554, 588), (554, 553, 587, 589), (506, 588, 590, 504), (591, 589, 507, 505), (588, 554, 555, 590), (555, 554, 589, 591), (504, 590, 556, 502), (557, 591, 505, 503), (590, 555, 538, 556), (538, 555, 591, 557), (462, 26, 28, 464), (29, 27, 463, 465), (28, 30, 406, 464), (407, 31, 29, 465)])
me_sphere.polygons.foreach_set('use_smooth', [True] * 584)
_uv = me_sphere.uv_layers.new(name='UVMap')
_uv.uv.foreach_set('vector', [0.6119, 0.9036, 0.6301, 0.8365, 0.6451, 0.8391, 0.6178, 0.9048, 0.5742, 0.8397, 0.5918, 0.8344, 0.6047, 0.8947, 0.5992, 0.8962, 0.6301, 0.8365, 0.6343, 0.768, 0.6558, 0.7707, 0.6451, 0.8391, 0.5752, 0.7819, 0.5976, 0.7773, 0.5918, 0.8344, 0.5742, 0.8397, 0.6343, 0.768, 0.6391, 0.6854, 0.6673, 0.688, 0.6558, 0.7707, 0.5675, 0.6924, 0.5964, 0.6885, 0.5976, 0.7773, 0.5752, 0.7819, 0.6391, 0.6854, 0.6431, 0.5911, 0.6764, 0.5933, 0.6673, 0.688, 0.5613, 0.5935, 0.5946, 0.5921, 0.5964, 0.6885, 0.5675, 0.6924, 0.6431, 0.5911, 0.6448, 0.5196, 0.6801, 0.5207, 0.6764, 0.5933, 0.5592, 0.5191, 0.5945, 0.5188, 0.5946, 0.5921, 0.5613, 0.5935, 0.6448, 0.5196, 0.6457, 0.4327, 0.6818, 0.4329, 0.6801, 0.5207, 0.5595, 0.4293, 0.5955, 0.4299, 0.5945, 0.5188, 0.5592, 0.5191, 0.6457, 0.4327, 0.6456, 0.3823, 0.6812, 0.3818, 0.6818, 0.4329, 0.5612, 0.377, 0.5966, 0.3783, 0.5955, 0.4299, 0.5595, 0.4293, 0.6456, 0.3823, 0.6454, 0.3535, 0.6802, 0.351, 0.6812, 0.3818, 0.5628, 0.3456, 0.5975, 0.3489, 0.5966, 0.3783, 0.5612, 0.377, 0.6454, 0.3535, 0.6441, 0.3128, 0.6763, 0.3099, 0.6802, 0.351, 0.5676, 0.3036, 0.5996, 0.3073, 0.5975, 0.3489, 0.5628, 0.3456, 0.6441, 0.3128, 0.6427, 0.2786, 0.6721, 0.2754, 0.6763, 0.3099, 0.5726, 0.2684, 0.6018, 0.2723, 0.5996, 0.3073, 0.5676, 0.3036, 0.6427, 0.2786, 0.6409, 0.2412, 0.667, 0.2374, 0.6721, 0.2754, 0.5785, 0.2296, 0.6044, 0.234, 0.6018, 0.2723, 0.5726, 0.2684, 0.6409, 0.2412, 0.6385, 0.2004, 0.6602, 0.1965, 0.667, 0.2374, 0.5862, 0.1879, 0.6076, 0.1924, 0.6044, 0.234, 0.5785, 0.2296, 0.6385, 0.2004, 0.6337, 0.1401, 0.6495, 0.1365, 0.6602, 0.1965, 0.5961, 0.1431, 0.6118, 0.1471, 0.6076, 0.1924, 0.5862, 0.1879, 0.6337, 0.1401, 0.6285, 0.08627, 0.6361, 0.08468, 0.6495, 0.1365, 0.6098, 0.09717, 0.6172, 0.0998, 0.6118, 0.1471, 0.5961, 0.1431, 0.6495, 0.1365, 0.6361, 0.08468, 0.6426, 0.08079, 0.6622, 0.1293, 0.6036, 0.09213, 0.6098, 0.09717, 0.5961, 0.1431, 0.5836, 0.1358, 0.6602, 0.1965, 0.6495, 0.1365, 0.6622, 0.1293, 0.678, 0.1886, 0.5836, 0.1358, 0.5961, 0.1431, 0.5862, 0.1879, 0.5686, 0.1794, 0.667, 0.2374, 0.6602, 0.1965, 0.678, 0.1886, 0.6886, 0.2298, 0.5686, 0.1794, 0.5862, 0.1879, 0.5785, 0.2296, 0.5571, 0.2213, 0.6721, 0.2754, 0.667, 0.2374, 0.6886, 0.2298, 0.6966, 0.2687, 0.5571, 0.2213, 0.5785, 0.2296, 0.5726, 0.2684, 0.5483, 0.2609, 0.6763, 0.3099, 0.6721, 0.2754, 0.6966, 0.2687, 0.7032, 0.3041, 0.5483, 0.2609, 0.5726, 0.2684, 0.5676, 0.3036, 0.541, 0.297, 0.6802, 0.351, 0.6763, 0.3099, 0.7032, 0.3041, 0.7095, 0.3463, 0.541, 0.297, 0.5676, 0.3036, 0.5628, 0.3456, 0.5338, 0.34, 0.6812, 0.3818, 0.6802, 0.351, 0.7095, 0.3463, 0.7112, 0.3808, 0.5338, 0.34, 0.5628, 0.3456, 0.5612, 0.377, 0.5313, 0.3753, 0.6818, 0.4329, 0.6812, 0.3818, 0.7112, 0.3808, 0.7123, 0.4336, 0.5313, 0.3753, 0.5612, 0.377, 0.5595, 0.4293, 0.5291, 0.4294, 0.6801, 0.5207, 0.6818, 0.4329, 0.7123, 0.4336, 0.7097, 0.5236, 0.5291, 0.4294, 0.5595, 0.4293, 0.5592, 0.5191, 0.5297, 0.5215, 0.6764, 0.5933, 0.6801, 0.5207, 0.7097, 0.5236, 0.7039, 0.5976, 0.5297, 0.5215, 0.5592, 0.5191, 0.5613, 0.5935, 0.5338, 0.5973, 0.6673, 0.688, 0.6764, 0.5933, 0.7039, 0.5976, 0.6903, 0.6933, 0.5338, 0.5973, 0.5613, 0.5935, 0.5675, 0.6924, 0.5431, 0.7009, 0.6558, 0.7707, 0.6673, 0.688, 0.6903, 0.6933, 0.6732, 0.7763, 0.5431, 0.7009, 0.5675, 0.6924, 0.5752, 0.7819, 0.5572, 0.7886, 0.6451, 0.8391, 0.6558, 0.7707, 0.6732, 0.7763, 0.6652, 0.8478, 0.5572, 0.7886, 0.5752, 0.7819, 0.5742, 0.8397, 0.5611, 0.8459, 0.6178, 0.9048, 0.6451, 0.8391, 0.6652, 0.8478, 0.6237, 0.9078, 0.5611, 0.8459, 0.5742, 0.8397, 0.5992, 0.8962, 0.5939, 0.8997, 0.6237, 0.9078, 0.6652, 0.8478, 0.6821, 0.8581, 0.6297, 0.9122, 0.5488, 0.854, 0.5611, 0.8459, 0.5939, 0.8997, 0.5889, 0.9048, 0.6652, 0.8478, 0.6732, 0.7763, 0.6921, 0.7859, 0.6821, 0.8581, 0.5313, 0.799, 0.5572, 0.7886, 0.5611, 0.8459, 0.5488, 0.854, 0.6732, 0.7763, 0.6903, 0.6933, 0.7132, 0.7012, 0.6921, 0.7859, 0.5192, 0.7107, 0.5431, 0.7009, 0.5572, 0.7886, 0.5313, 0.799, 0.6903, 0.6933, 0.7039, 0.5976, 0.7316, 0.604, 0.7132, 0.7012, 0.506, 0.6032, 0.5338, 0.5973, 0.5431, 0.7009, 0.5192, 0.7107, 0.7039, 0.5976, 0.7097, 0.5236, 0.7398, 0.5279, 0.7316, 0.604, 0.4996, 0.5252, 0.5297, 0.5215, 0.5338, 0.5973, 0.506, 0.6032, 0.7097, 0.5236, 0.7123, 0.4336, 0.7437, 0.4348, 0.7398, 0.5279, 0.4978, 0.4298, 0.5291, 0.4294, 0.5297, 0.5215, 0.4996, 0.5252, 0.7123, 0.4336, 0.7112, 0.3808, 0.7425, 0.3794, 0.7437, 0.4348, 0.5002, 0.3732, 0.5313, 0.3753, 0.5291, 0.4294, 0.4978, 0.4298, 0.7112, 0.3808, 0.7095, 0.3463, 0.7396, 0.3392, 0.7425, 0.3794, 0.5039, 0.3321, 0.5338, 0.34, 0.5313, 0.3753, 0.5002, 0.3732, 0.7095, 0.3463, 0.7032, 0.3041, 0.7309, 0.2953, 0.7396, 0.3392, 0.5135, 0.2874, 0.541, 0.297, 0.5338, 0.34, 0.5039, 0.3321, 0.7032, 0.3041, 0.6966, 0.2687, 0.7221, 0.2581, 0.7309, 0.2953, 0.5232, 0.2496, 0.5483, 0.2609, 0.541, 0.297, 0.5135, 0.2874, 0.6966, 0.2687, 0.6886, 0.2298, 0.7106, 0.2184, 0.7221, 0.2581, 0.5354, 0.2092, 0.5571, 0.2213, 0.5483, 0.2609, 0.5232, 0.2496, 0.6886, 0.2298, 0.678, 0.1886, 0.6956, 0.1773, 0.7106, 0.2184, 0.5513, 0.1674, 0.5686, 0.1794, 0.5571, 0.2213, 0.5354, 0.2092, 0.678, 0.1886, 0.6622, 0.1293, 0.6745, 0.1191, 0.6956, 0.1773, 0.5715, 0.1253, 0.5836, 0.1358, 0.5686, 0.1794, 0.5513, 0.1674, 0.6622, 0.1293, 0.6426, 0.08079, 0.6486, 0.07516, 0.6745, 0.1191, 0.5978, 0.08504, 0.6036, 0.09213, 0.5836, 0.1358, 0.5715, 0.1253, 0.6745, 0.1191, 0.6486, 0.07516, 0.6541, 0.06789, 0.686, 0.1064, 0.5927, 0.07595, 0.5978, 0.08504, 0.5715, 0.1253, 0.5604, 0.1117, 0.6956, 0.1773, 0.6745, 0.1191, 0.686, 0.1064, 0.7125, 0.1576, 0.5604, 0.1117, 0.5715, 0.1253, 0.5513, 0.1674, 0.5343, 0.1514, 0.7106, 0.2184, 0.6956, 0.1773, 0.7125, 0.1576, 0.733, 0.2028, 0.5343, 0.1514, 0.5513, 0.1674, 0.5354, 0.2092, 0.5135, 0.1927, 0.7221, 0.2581, 0.7106, 0.2184, 0.733, 0.2028, 0.7485, 0.2437, 0.5135, 0.1927, 0.5354, 0.2092, 0.5232, 0.2496, 0.4972, 0.2342, 0.7309, 0.2953, 0.7221, 0.2581, 0.7485, 0.2437, 0.7629, 0.2831, 0.4972, 0.2342, 0.5232, 0.2496, 0.5135, 0.2874, 0.4848, 0.2743, 0.7396, 0.3392, 0.7309, 0.2953, 0.7629, 0.2831, 0.7712, 0.3297, 0.4848, 0.2743, 0.5135, 0.2874, 0.5039, 0.3321, 0.4726, 0.3217, 0.7425, 0.3794, 0.7396, 0.3392, 0.7712, 0.3297, 0.7783, 0.3778, 0.4726, 0.3217, 0.5039, 0.3321, 0.5002, 0.3732, 0.4674, 0.3708, 0.7437, 0.4348, 0.7425, 0.3794, 0.7783, 0.3778, 0.7765, 0.4366, 0.4674, 0.3708, 0.5002, 0.3732, 0.4978, 0.4298, 0.465, 0.431, 0.7398, 0.5279, 0.7437, 0.4348, 0.7765, 0.4366, 0.7709, 0.5338, 0.465, 0.431, 0.4978, 0.4298, 0.4996, 0.5252, 0.4684, 0.5306, 0.7316, 0.604, 0.7398, 0.5279, 0.7709, 0.5338, 0.7598, 0.6129, 0.4684, 0.5306, 0.4996, 0.5252, 0.506, 0.6032, 0.4778, 0.6117, 0.7132, 0.7012, 0.7316, 0.604, 0.7598, 0.6129, 0.7414, 0.7166, 0.4778, 0.6117, 0.506, 0.6032, 0.5192, 0.7107, 0.4952, 0.7229, 0.6921, 0.7859, 0.7132, 0.7012, 0.7414, 0.7166, 0.7255, 0.8082, 0.4952, 0.7229, 0.5192, 0.7107, 0.5313, 0.799, 0.5098, 0.8111, 0.6821, 0.8581, 0.6921, 0.7859, 0.7255, 0.8082, 0.6961, 0.8696, 0.5098, 0.8111, 0.5313, 0.799, 0.5488, 0.854, 0.5372, 0.8641, 0.6297, 0.9122, 0.6821, 0.8581, 0.6961, 0.8696, 0.6354, 0.9181, 0.5372, 0.8641, 0.5488, 0.854, 0.5889, 0.9048, 0.5844, 0.9116, 0.6354, 0.9181, 0.6961, 0.8696, 0.7075, 0.8823, 0.6413, 0.9251, 0.5266, 0.8758, 0.5372, 0.8641, 0.5844, 0.9116, 0.5807, 0.9199, 0.6961, 0.8696, 0.7255, 0.8082, 0.7501, 0.827, 0.7075, 0.8823, 0.4893, 0.8256, 0.5098, 0.8111, 0.5372, 0.8641, 0.5266, 0.8758, 0.7255, 0.8082, 0.7414, 0.7166, 0.7694, 0.7387, 0.7501, 0.827, 0.471, 0.7381, 0.4952, 0.7229, 0.5098, 0.8111, 0.4893, 0.8256, 0.7414, 0.7166, 0.7598, 0.6129, 0.7888, 0.6247, 0.7694, 0.7387, 0.4486, 0.6232, 0.4778, 0.6117, 0.4952, 0.7229, 0.471, 0.7381, 0.7598, 0.6129, 0.7709, 0.5338, 0.8035, 0.5415, 0.7888, 0.6247, 0.4358, 0.5377, 0.4684, 0.5306, 0.4778, 0.6117, 0.4486, 0.6232, 0.7709, 0.5338, 0.7765, 0.4366, 0.8112, 0.4397, 0.8035, 0.5415, 0.4304, 0.4334, 0.465, 0.431, 0.4684, 0.5306, 0.4358, 0.5377, 0.7765, 0.4366, 0.7783, 0.3778, 0.8179, 0.376, 0.8112, 0.4397, 0.432, 0.3681, 0.4674, 0.3708, 0.465, 0.431, 0.4304, 0.4334, 0.7783, 0.3778, 0.7712, 0.3297, 0.8148, 0.3175, 0.8179, 0.376, 0.4392, 0.3084, 0.4726, 0.3217, 0.4674, 0.3708, 0.432, 0.3681, 0.7712, 0.3297, 0.7629, 0.2831, 0.7975, 0.267, 0.8148, 0.3175, 0.4541, 0.2571, 0.4848, 0.2743, 0.4726, 0.3217, 0.4392, 0.3084, 0.7629, 0.2831, 0.7485, 0.2437, 0.7763, 0.2244, 0.7975, 0.267, 0.4698, 0.2138, 0.4972, 0.2342, 0.4848, 0.2743, 0.4541, 0.2571, 0.7485, 0.2437, 0.733, 0.2028, 0.7557, 0.1822, 0.7763, 0.2244, 0.4913, 0.1711, 0.5135, 0.1927, 0.4972, 0.2342, 0.4698, 0.2138, 0.733, 0.2028, 0.7125, 0.1576, 0.7292, 0.1371, 0.7557, 0.1822, 0.518, 0.1307, 0.5343, 0.1514, 0.5135, 0.1927, 0.4913, 0.1711, 0.7125, 0.1576, 0.686, 0.1064, 0.6967, 0.09105, 0.7292, 0.1371, 0.5502, 0.09453, 0.5604, 0.1117, 0.5343, 0.1514, 0.518, 0.1307, 0.686, 0.1064, 0.6541, 0.06789, 0.6586, 0.05943, 0.6967, 0.09105, 0.5885, 0.06525, 0.5927, 0.07595, 0.5604, 0.1117, 0.5502, 0.09453, 0.6967, 0.09105, 0.6586, 0.05943, 0.6621, 0.04997, 0.7093, 0.06185, 0.5856, 0.053, 0.5885, 0.06525, 0.5502, 0.09453, 0.5389, 0.0587, 0.7292, 0.1371, 0.6967, 0.09105, 0.7093, 0.06185, 0.7541, 0.09456, 0.5389, 0.0587, 0.5502, 0.09453, 0.518, 0.1307, 0.4947, 0.08144, 0.7557, 0.1822, 0.7292, 0.1371, 0.7541, 0.09456, 0.7945, 0.1282, 0.4947, 0.08144, 0.518, 0.1307, 0.4913, 0.1711, 0.4538, 0.1149, 0.7763, 0.2244, 0.7557, 0.1822, 0.7945, 0.1282, 0.8294, 0.1711, 0.4538, 0.1149, 0.4913, 0.1711, 0.4698, 0.2138, 0.4181, 0.1581, 0.7975, 0.267, 0.7763, 0.2244, 0.8294, 0.1711, 0.8622, 0.2231, 0.4181, 0.1581, 0.4698, 0.2138, 0.4541, 0.2571, 0.39, 0.2107, 0.8148, 0.3175, 0.7975, 0.267, 0.8622, 0.2231, 0.8876, 0.2857, 0.39, 0.2107, 0.4541, 0.2571, 0.4392, 0.3084, 0.3695, 0.2743, 0.8179, 0.376, 0.8148, 0.3175, 0.8876, 0.2857, 0.8945, 0.3664, 0.3695, 0.2743, 0.4392, 0.3084, 0.432, 0.3681, 0.3623, 0.3568, 0.8112, 0.4397, 0.8179, 0.376, 0.8945, 0.3664, 0.8857, 0.4444, 0.3623, 0.3568, 0.432, 0.3681, 0.4304, 0.4334, 0.3606, 0.4366, 0.8035, 0.5415, 0.8112, 0.4397, 0.8857, 0.4444, 0.8679, 0.5537, 0.3606, 0.4366, 0.4304, 0.4334, 0.4358, 0.5377, 0.3713, 0.5487, 0.7888, 0.6247, 0.8035, 0.5415, 0.8679, 0.5537, 0.844, 0.6525, 0.3713, 0.5487, 0.4358, 0.5377, 0.4486, 0.6232, 0.3989, 0.6511, 0.7694, 0.7387, 0.7888, 0.6247, 0.844, 0.6525, 0.8164, 0.7764, 0.3989, 0.6511, 0.4486, 0.6232, 0.471, 0.7381, 0.4278, 0.7696, 0.7501, 0.827, 0.7694, 0.7387, 0.8164, 0.7764, 0.7819, 0.8538, 0.4278, 0.7696, 0.471, 0.7381, 0.4893, 0.8256, 0.4557, 0.8545, 0.7075, 0.8823, 0.7501, 0.827, 0.7819, 0.8538, 0.7191, 0.9056, 0.4557, 0.8545, 0.4893, 0.8256, 0.5266, 0.8758, 0.513, 0.898, 0.6413, 0.9251, 0.7075, 0.8823, 0.7191, 0.9056, 0.6457, 0.9333, 0.513, 0.898, 0.5266, 0.8758, 0.5807, 0.9199, 0.5796, 0.9295, 0.6457, 0.9333, 0.7191, 0.9056, 0.7216, 0.9137, 0.6494, 0.9419, 0.5077, 0.9085, 0.513, 0.898, 0.5796, 0.9295, 0.5787, 0.9399, 0.7191, 0.9056, 0.7819, 0.8538, 0.7887, 0.862, 0.7216, 0.9137, 0.4494, 0.8634, 0.4557, 0.8545, 0.513, 0.898, 0.5077, 0.9085, 0.7819, 0.8538, 0.8164, 0.7764, 0.8249, 0.7892, 0.7887, 0.862, 0.42, 0.7812, 0.4278, 0.7696, 0.4557, 0.8545, 0.4494, 0.8634, 0.8164, 0.7764, 0.844, 0.6525, 0.8519, 0.6633, 0.8249, 0.7892, 0.392, 0.6627, 0.3989, 0.6511, 0.4278, 0.7696, 0.42, 0.7812, 0.844, 0.6525, 0.8679, 0.5537, 0.8762, 0.5628, 0.8519, 0.6633, 0.3628, 0.5579, 0.3713, 0.5487, 0.3989, 0.6511, 0.392, 0.6627, 0.8679, 0.5537, 0.8857, 0.4444, 0.8927, 0.4535, 0.8762, 0.5628, 0.3512, 0.4457, 0.3606, 0.4366, 0.3713, 0.5487, 0.3628, 0.5579, 0.8857, 0.4444, 0.8945, 0.3664, 0.9032, 0.3734, 0.8927, 0.4535, 0.3519, 0.3637, 0.3623, 0.3568, 0.3606, 0.4366, 0.3512, 0.4457, 0.8945, 0.3664, 0.8876, 0.2857, 0.8983, 0.2823, 0.9032, 0.3734, 0.3582, 0.2706, 0.3695, 0.2743, 0.3623, 0.3568, 0.3519, 0.3637, 0.8876, 0.2857, 0.8622, 0.2231, 0.8713, 0.215, 0.8983, 0.2823, 0.3799, 0.2022, 0.39, 0.2107, 0.3695, 0.2743, 0.3582, 0.2706, 0.8622, 0.2231, 0.8294, 0.1711, 0.8382, 0.1645, 0.8713, 0.215, 0.4094, 0.1511, 0.4181, 0.1581, 0.39, 0.2107, 0.3799, 0.2022, 0.8294, 0.1711, 0.7945, 0.1282, 0.8018, 0.1206, 0.8382, 0.1645, 0.4466, 0.107, 0.4538, 0.1149, 0.4181, 0.1581, 0.4094, 0.1511, 0.7945, 0.1282, 0.7541, 0.09456, 0.7595, 0.08641, 0.8018, 0.1206, 0.4895, 0.07297, 0.4947, 0.08144, 0.4538, 0.1149, 0.4466, 0.107, 0.7541, 0.09456, 0.7093, 0.06185, 0.7129, 0.05682, 0.7595, 0.08641, 0.5358, 0.0507, 0.5389, 0.0587, 0.4947, 0.08144, 0.4895, 0.07297, 0.7093, 0.06185, 0.6621, 0.04997, 0.6642, 0.04021, 0.7129, 0.05682, 0.584, 0.04394, 0.5856, 0.053, 0.5389, 0.0587, 0.5358, 0.0507, 0.53, 0.04842, 0.5835, 0.03422, 0.5835, 0.04242, 0.5326, 0.05251, 0.6594, 0.05153, 0.6605, 0.04445, 0.7003, 0.06974, 0.7004, 0.08234, 0.4798, 0.06774, 0.53, 0.04842, 0.5326, 0.05251, 0.4853, 0.07775, 0.7004, 0.08234, 0.7003, 0.06974, 0.7501, 0.0839, 0.7333, 0.1085, 0.4281, 0.1006, 0.4798, 0.06774, 0.4853, 0.07775, 0.435, 0.1089, 0.7333, 0.1085, 0.7501, 0.0839, 0.7994, 0.1119, 0.7656, 0.1361, 0.3923, 0.1521, 0.4281, 0.1006, 0.435, 0.1089, 0.3995, 0.1573, 0.7656, 0.1361, 0.7994, 0.1119, 0.8377, 0.1629, 0.8015, 0.1787, 0.3637, 0.204, 0.3923, 0.1521, 0.3995, 0.1573, 0.3741, 0.2097, 0.8015, 0.1787, 0.8377, 0.1629, 0.8703, 0.2079, 0.8266, 0.2311, 0.3451, 0.2747, 0.3637, 0.204, 0.3741, 0.2097, 0.3537, 0.278, 0.8266, 0.2311, 0.8703, 0.2079, 0.8789, 0.2825, 0.8468, 0.2983, 0.3365, 0.369, 0.3451, 0.2747, 0.3537, 0.278, 0.345, 0.3616, 0.8468, 0.2983, 0.8789, 0.2825, 0.8889, 0.3728, 0.8526, 0.3709, 0.3514, 0.4515, 0.3365, 0.369, 0.345, 0.3616, 0.3572, 0.442, 0.8526, 0.3709, 0.8889, 0.3728, 0.8879, 0.4557, 0.8502, 0.4483, 0.366, 0.566, 0.3514, 0.4515, 0.3572, 0.442, 0.3764, 0.5576, 0.8502, 0.4483, 0.8879, 0.4557, 0.8709, 0.5725, 0.8349, 0.5609, 0.3883, 0.6634, 0.366, 0.566, 0.3764, 0.5576, 0.3977, 0.6532, 0.8349, 0.5609, 0.8709, 0.5725, 0.8465, 0.6716, 0.8178, 0.6502, 0.4118, 0.787, 0.3883, 0.6634, 0.3977, 0.6532, 0.4231, 0.7722, 0.8178, 0.6502, 0.8465, 0.6716, 0.8218, 0.791, 0.7905, 0.7688, 0.4569, 0.8631, 0.4118, 0.787, 0.4231, 0.7722, 0.463, 0.8548, 0.7905, 0.7688, 0.8218, 0.791, 0.7736, 0.8702, 0.7448, 0.8499, 0.5046, 0.9157, 0.4569, 0.8631, 0.463, 0.8548, 0.5064, 0.9083, 0.7448, 0.8499, 0.7736, 0.8702, 0.7136, 0.9163, 0.7071, 0.9056, 0.5766, 0.9422, 0.5046, 0.9157, 0.5064, 0.9083, 0.5777, 0.9338, 0.7071, 0.9056, 0.7136, 0.9163, 0.6469, 0.9426, 0.6431, 0.9319, 0.5777, 0.9338, 0.5064, 0.9083, 0.5229, 0.8853, 0.5789, 0.9257, 0.6875, 0.8771, 0.7071, 0.9056, 0.6431, 0.9319, 0.6399, 0.9218, 0.5064, 0.9083, 0.463, 0.8548, 0.5003, 0.8287, 0.5229, 0.8853, 0.7172, 0.8219, 0.7448, 0.8499, 0.7071, 0.9056, 0.6875, 0.8771, 0.463, 0.8548, 0.4231, 0.7722, 0.471, 0.7378, 0.5003, 0.8287, 0.7541, 0.7365, 0.7905, 0.7688, 0.7448, 0.8499, 0.7172, 0.8219, 0.4231, 0.7722, 0.3977, 0.6532, 0.4518, 0.6273, 0.471, 0.7378, 0.7842, 0.6332, 0.8178, 0.6502, 0.7905, 0.7688, 0.7541, 0.7365, 0.3977, 0.6532, 0.3764, 0.5576, 0.4381, 0.5438, 0.4518, 0.6273, 0.7997, 0.5482, 0.8349, 0.5609, 0.8178, 0.6502, 0.7842, 0.6332, 0.3764, 0.5576, 0.3572, 0.442, 0.4316, 0.4388, 0.4381, 0.5438, 0.8084, 0.4409, 0.8502, 0.4483, 0.8349, 0.5609, 0.7997, 0.5482, 0.3572, 0.442, 0.345, 0.3616, 0.4224, 0.373, 0.4316, 0.4388, 0.8082, 0.3746, 0.8526, 0.3709, 0.8502, 0.4483, 0.8084, 0.4409, 0.345, 0.3616, 0.3537, 0.278, 0.4265, 0.3118, 0.4224, 0.373, 0.8026, 0.3139, 0.8468, 0.2983, 0.8526, 0.3709, 0.8082, 0.3746, 0.3537, 0.278, 0.3741, 0.2097, 0.4499, 0.2626, 0.4265, 0.3118, 0.7878, 0.2623, 0.8266, 0.2311, 0.8468, 0.2983, 0.8026, 0.3139, 0.3741, 0.2097, 0.3995, 0.1573, 0.4633, 0.2179, 0.4499, 0.2626, 0.7729, 0.2185, 0.8015, 0.1787, 0.8266, 0.2311, 0.7878, 0.2623, 0.3995, 0.1573, 0.435, 0.1089, 0.4802, 0.1725, 0.4633, 0.2179, 0.7524, 0.1749, 0.7656, 0.1361, 0.8015, 0.1787, 0.7729, 0.2185, 0.435, 0.1089, 0.4853, 0.07775, 0.5055, 0.1212, 0.4802, 0.1725, 0.7266, 0.1329, 0.7333, 0.1085, 0.7656, 0.1361, 0.7524, 0.1749, 0.4853, 0.07775, 0.5326, 0.05251, 0.5431, 0.07758, 0.5055, 0.1212, 0.6948, 0.0949, 0.7004, 0.08234, 0.7333, 0.1085, 0.7266, 0.1329, 0.5326, 0.05251, 0.5835, 0.04242, 0.5858, 0.05127, 0.5431, 0.07758, 0.6562, 0.0639, 0.6594, 0.05153, 0.7004, 0.08234, 0.6948, 0.0949, 0.5431, 0.07758, 0.5858, 0.05127, 0.5899, 0.05998, 0.5545, 0.09407, 0.6518, 0.07485, 0.6562, 0.0639, 0.6948, 0.0949, 0.6842, 0.1121, 0.5055, 0.1212, 0.5431, 0.07758, 0.5545, 0.09407, 0.528, 0.145, 0.6842, 0.1121, 0.6948, 0.0949, 0.7266, 0.1329, 0.7097, 0.1532, 0.4802, 0.1725, 0.5055, 0.1212, 0.528, 0.145, 0.5095, 0.1976, 0.7097, 0.1532, 0.7266, 0.1329, 0.7524, 0.1749, 0.7297, 0.1956, 0.4633, 0.2179, 0.4802, 0.1725, 0.5095, 0.1976, 0.4997, 0.2421, 0.7297, 0.1956, 0.7524, 0.1749, 0.7729, 0.2185, 0.7449, 0.2381, 0.4499, 0.2626, 0.4633, 0.2179, 0.4997, 0.2421, 0.4869, 0.2809, 0.7449, 0.2381, 0.7729, 0.2185, 0.7878, 0.2623, 0.7569, 0.2781, 0.4265, 0.3118, 0.4499, 0.2626, 0.4869, 0.2809, 0.4745, 0.3275, 0.7569, 0.2781, 0.7878, 0.2623, 0.8026, 0.3139, 0.7681, 0.3261, 0.4224, 0.373, 0.4265, 0.3118, 0.4745, 0.3275, 0.4631, 0.3753, 0.7681, 0.3261, 0.8026, 0.3139, 0.8082, 0.3746, 0.7726, 0.3757, 0.4316, 0.4388, 0.4224, 0.373, 0.4631, 0.3753, 0.4669, 0.4358, 0.7726, 0.3757, 0.8082, 0.3746, 0.8084, 0.4409, 0.7734, 0.4371, 0.4381, 0.5438, 0.4316, 0.4388, 0.4669, 0.4358, 0.4712, 0.5356, 0.7734, 0.4371, 0.8084, 0.4409, 0.7997, 0.5482, 0.7669, 0.5391, 0.4518, 0.6273, 0.4381, 0.5438, 0.4712, 0.5356, 0.4814, 0.6151, 0.7669, 0.5391, 0.7997, 0.5482, 0.7842, 0.6332, 0.755, 0.6202, 0.471, 0.7378, 0.4518, 0.6273, 0.4814, 0.6151, 0.4985, 0.72, 0.755, 0.6202, 0.7842, 0.6332, 0.7541, 0.7365, 0.7308, 0.7218, 0.5003, 0.8287, 0.471, 0.7378, 0.4985, 0.72, 0.5203, 0.8114, 0.7308, 0.7218, 0.7541, 0.7365, 0.7172, 0.8219, 0.7003, 0.8069, 0.5229, 0.8853, 0.5003, 0.8287, 0.5203, 0.8114, 0.5359, 0.8731, 0.7003, 0.8069, 0.7172, 0.8219, 0.6875, 0.8771, 0.6746, 0.8639, 0.5789, 0.9257, 0.5229, 0.8853, 0.5359, 0.8731, 0.583, 0.9192, 0.6746, 0.8639, 0.6875, 0.8771, 0.6399, 0.9218, 0.6345, 0.9135, 0.583, 0.9192, 0.5359, 0.8731, 0.5507, 0.862, 0.588, 0.9137, 0.661, 0.8529, 0.6746, 0.8639, 0.6345, 0.9135, 0.6288, 0.9065, 0.5359, 0.8731, 0.5203, 0.8114, 0.5449, 0.7924, 0.5507, 0.862, 0.6833, 0.7948, 0.7003, 0.8069, 0.6746, 0.8639, 0.661, 0.8529, 0.5203, 0.8114, 0.4985, 0.72, 0.5269, 0.704, 0.5449, 0.7924, 0.7077, 0.71, 0.7308, 0.7218, 0.7003, 0.8069, 0.6833, 0.7948, 0.4985, 0.72, 0.4814, 0.6151, 0.5102, 0.6058, 0.5269, 0.704, 0.7265, 0.61, 0.755, 0.6202, 0.7308, 0.7218, 0.7077, 0.71, 0.4814, 0.6151, 0.4712, 0.5356, 0.5029, 0.5293, 0.5102, 0.6058, 0.7355, 0.5319, 0.7669, 0.5391, 0.755, 0.6202, 0.7265, 0.61, 0.4712, 0.5356, 0.4669, 0.4358, 0.5004, 0.4341, 0.5029, 0.5293, 0.7401, 0.4346, 0.7734, 0.4371, 0.7669, 0.5391, 0.7355, 0.5319, 0.4669, 0.4358, 0.4631, 0.3753, 0.5026, 0.378, 0.5004, 0.4341, 0.7392, 0.3771, 0.7726, 0.3757, 0.7734, 0.4371, 0.7401, 0.4346, 0.4631, 0.3753, 0.4745, 0.3275, 0.5063, 0.3375, 0.5026, 0.378, 0.7363, 0.3356, 0.7681, 0.3261, 0.7726, 0.3757, 0.7392, 0.3771, 0.4745, 0.3275, 0.4869, 0.2809, 0.5158, 0.2933, 0.5063, 0.3375, 0.7278, 0.2902, 0.7569, 0.2781, 0.7681, 0.3261, 0.7363, 0.3356, 0.4869, 0.2809, 0.4997, 0.2421, 0.5258, 0.2566, 0.5158, 0.2933, 0.7186, 0.2524, 0.7449, 0.2381, 0.7569, 0.2781, 0.7278, 0.2902, 0.4997, 0.2421, 0.5095, 0.1976, 0.5381, 0.2168, 0.5258, 0.2566, 0.7072, 0.2115, 0.7297, 0.1956, 0.7449, 0.2381, 0.7186, 0.2524, 0.5095, 0.1976, 0.528, 0.145, 0.5537, 0.1714, 0.5381, 0.2168, 0.6922, 0.169, 0.7097, 0.1532, 0.7297, 0.1956, 0.7072, 0.2115, 0.528, 0.145, 0.5545, 0.09407, 0.5678, 0.1095, 0.5537, 0.1714, 0.6726, 0.1258, 0.6842, 0.1121, 0.7097, 0.1532, 0.6922, 0.169, 0.5545, 0.09407, 0.5899, 0.05998, 0.5954, 0.06807, 0.5678, 0.1095, 0.6464, 0.08413, 0.6518, 0.07485, 0.6842, 0.1121, 0.6726, 0.1258, 0.5678, 0.1095, 0.5954, 0.06807, 0.6022, 0.07531, 0.583, 0.1249, 0.6404, 0.09148, 0.6464, 0.08413, 0.6726, 0.1258, 0.6603, 0.1362, 0.5537, 0.1714, 0.5678, 0.1095, 0.583, 0.1249, 0.5716, 0.1875, 0.6603, 0.1362, 0.6726, 0.1258, 0.6922, 0.169, 0.6745, 0.1807, 0.5381, 0.2168, 0.5537, 0.1714, 0.5716, 0.1875, 0.56, 0.2286, 0.6745, 0.1807, 0.6922, 0.169, 0.7072, 0.2115, 0.6852, 0.223, 0.5258, 0.2566, 0.5381, 0.2168, 0.56, 0.2286, 0.551, 0.267, 0.6852, 0.223, 0.7072, 0.2115, 0.7186, 0.2524, 0.6934, 0.2625, 0.5158, 0.2933, 0.5258, 0.2566, 0.551, 0.267, 0.5437, 0.3025, 0.6934, 0.2625, 0.7186, 0.2524, 0.7278, 0.2902, 0.6998, 0.299, 0.5063, 0.3375, 0.5158, 0.2933, 0.5437, 0.3025, 0.5366, 0.3449, 0.6998, 0.299, 0.7278, 0.2902, 0.7363, 0.3356, 0.7059, 0.3425, 0.5026, 0.378, 0.5063, 0.3375, 0.5366, 0.3449, 0.5342, 0.3797, 0.7059, 0.3425, 0.7363, 0.3356, 0.7392, 0.3771, 0.7076, 0.3782, 0.5004, 0.4341, 0.5026, 0.378, 0.5342, 0.3797, 0.5323, 0.4332, 0.7076, 0.3782, 0.7392, 0.3771, 0.7401, 0.4346, 0.7083, 0.4329, 0.5029, 0.5293, 0.5004, 0.4341, 0.5323, 0.4332, 0.5336, 0.5246, 0.7083, 0.4329, 0.7401, 0.4346, 0.7355, 0.5319, 0.705, 0.5264, 0.5102, 0.6058, 0.5029, 0.5293, 0.5336, 0.5246, 0.5386, 0.5989, 0.705, 0.5264, 0.7355, 0.5319, 0.7265, 0.61, 0.6984, 0.6023, 0.5269, 0.704, 0.5102, 0.6058, 0.5386, 0.5989, 0.5503, 0.6956, 0.6984, 0.6023, 0.7265, 0.61, 0.7077, 0.71, 0.6846, 0.7009, 0.5449, 0.7924, 0.5269, 0.704, 0.5503, 0.6956, 0.5671, 0.7786, 0.6846, 0.7009, 0.7077, 0.71, 0.6833, 0.7948, 0.666, 0.7855, 0.5507, 0.862, 0.5449, 0.7924, 0.5671, 0.7786, 0.567, 0.8525, 0.666, 0.7855, 0.6833, 0.7948, 0.661, 0.8529, 0.6469, 0.8442, 0.588, 0.9137, 0.5507, 0.862, 0.567, 0.8525, 0.5936, 0.9095, 0.6469, 0.8442, 0.661, 0.8529, 0.6288, 0.9065, 0.6228, 0.901, 0.5936, 0.9095, 0.567, 0.8525, 0.5854, 0.8449, 0.5994, 0.9067, 0.6325, 0.8379, 0.6469, 0.8442, 0.6228, 0.901, 0.6168, 0.8971, 0.567, 0.8525, 0.5671, 0.7786, 0.5848, 0.7724, 0.5854, 0.8449, 0.6485, 0.7788, 0.666, 0.7855, 0.6469, 0.8442, 0.6325, 0.8379, 0.5671, 0.7786, 0.5503, 0.6956, 0.5737, 0.6897, 0.5848, 0.7724, 0.6614, 0.6944, 0.6846, 0.7009, 0.666, 0.7855, 0.6485, 0.7788, 0.5503, 0.6956, 0.5386, 0.5989, 0.5665, 0.5941, 0.5737, 0.6897, 0.6707, 0.5967, 0.6984, 0.6023, 0.6846, 0.7009, 0.6614, 0.6944, 0.5386, 0.5989, 0.5336, 0.5246, 0.5636, 0.5214, 0.5665, 0.5941, 0.6753, 0.5225, 0.705, 0.5264, 0.6984, 0.6023, 0.6707, 0.5967, 0.5336, 0.5246, 0.5323, 0.4332, 0.5632, 0.4326, 0.5636, 0.5214, 0.6776, 0.4316, 0.7083, 0.4329, 0.705, 0.5264, 0.6753, 0.5225, 0.5323, 0.4332, 0.5342, 0.3797, 0.5646, 0.381, 0.5632, 0.4326, 0.6773, 0.3788, 0.7076, 0.3782, 0.7083, 0.4329, 0.6776, 0.4316, 0.5342, 0.3797, 0.5366, 0.3449, 0.5661, 0.3501, 0.5646, 0.381, 0.6765, 0.3472, 0.7059, 0.3425, 0.7076, 0.3782, 0.6773, 0.3788, 0.5366, 0.3449, 0.5437, 0.3025, 0.5708, 0.3088, 0.5661, 0.3501, 0.6728, 0.3049, 0.6998, 0.299, 0.7059, 0.3425, 0.6765, 0.3472, 0.5437, 0.3025, 0.551, 0.267, 0.5756, 0.2743, 0.5708, 0.3088, 0.6687, 0.2694, 0.6934, 0.2625, 0.6998, 0.299, 0.6728, 0.3049, 0.551, 0.267, 0.56, 0.2286, 0.5816, 0.2367, 0.5756, 0.2743, 0.6635, 0.2308, 0.6852, 0.223, 0.6934, 0.2625, 0.6687, 0.2694, 0.56, 0.2286, 0.5716, 0.1875, 0.5893, 0.1957, 0.5816, 0.2367, 0.6568, 0.1887, 0.6745, 0.1807, 0.6852, 0.223, 0.6635, 0.2308, 0.5716, 0.1875, 0.583, 0.1249, 0.5979, 0.1353, 0.5893, 0.1957, 0.6475, 0.1435, 0.6603, 0.1362, 0.6745, 0.1807, 0.6568, 0.1887, 0.583, 0.1249, 0.6022, 0.07531, 0.61, 0.08149, 0.5979, 0.1353, 0.6339, 0.09675, 0.6404, 0.09148, 0.6603, 0.1362, 0.6475, 0.1435, 0.5979, 0.1353, 0.61, 0.08149, 0.6202, 0.08512, 0.615, 0.14, 0.6255, 0.09967, 0.6339, 0.09675, 0.6475, 0.1435, 0.6304, 0.1475, 0.5893, 0.1957, 0.5979, 0.1353, 0.615, 0.14, 0.6128, 0.2004, 0.6304, 0.1475, 0.6475, 0.1435, 0.6568, 0.1887, 0.6333, 0.1929, 0.5816, 0.2367, 0.5893, 0.1957, 0.6128, 0.2004, 0.6099, 0.2412, 0.6333, 0.1929, 0.6568, 0.1887, 0.6635, 0.2308, 0.6352, 0.2348, 0.5756, 0.2743, 0.5816, 0.2367, 0.6099, 0.2412, 0.6077, 0.2783, 0.6352, 0.2348, 0.6635, 0.2308, 0.6687, 0.2694, 0.6367, 0.2728, 0.5708, 0.3088, 0.5756, 0.2743, 0.6077, 0.2783, 0.6058, 0.3124, 0.6367, 0.2728, 0.6687, 0.2694, 0.6728, 0.3049, 0.6378, 0.3077, 0.5661, 0.3501, 0.5708, 0.3088, 0.6058, 0.3124, 0.6041, 0.3533, 0.6378, 0.3077, 0.6728, 0.3049, 0.6765, 0.3472, 0.6386, 0.3496, 0.5646, 0.381, 0.5661, 0.3501, 0.6041, 0.3533, 0.6034, 0.3819, 0.6386, 0.3496, 0.6765, 0.3472, 0.6773, 0.3788, 0.6387, 0.3788, 0.5632, 0.4326, 0.5646, 0.381, 0.6034, 0.3819, 0.6027, 0.4327, 0.6387, 0.3788, 0.6773, 0.3788, 0.6776, 0.4316, 0.6382, 0.4308, 0.5636, 0.5214, 0.5632, 0.4326, 0.6027, 0.4327, 0.6024, 0.5197, 0.6382, 0.4308, 0.6776, 0.4316, 0.6753, 0.5225, 0.6366, 0.5198, 0.5665, 0.5941, 0.5636, 0.5214, 0.6024, 0.5197, 0.6031, 0.5913, 0.6366, 0.5198, 0.6753, 0.5225, 0.6707, 0.5967, 0.6343, 0.5931, 0.5737, 0.6897, 0.5665, 0.5941, 0.6031, 0.5913, 0.6048, 0.686, 0.6343, 0.5931, 0.6707, 0.5967, 0.6614, 0.6944, 0.6305, 0.69, 0.5848, 0.7724, 0.5737, 0.6897, 0.6048, 0.686, 0.6084, 0.7686, 0.6305, 0.69, 0.6614, 0.6944, 0.6485, 0.7788, 0.6251, 0.7743, 0.5854, 0.8449, 0.5848, 0.7724, 0.6084, 0.7686, 0.6119, 0.8372, 0.6251, 0.7743, 0.6485, 0.7788, 0.6325, 0.8379, 0.6132, 0.8337, 0.5994, 0.9067, 0.5854, 0.8449, 0.6119, 0.8372, 0.6059, 0.9043, 0.6132, 0.8337, 0.6325, 0.8379, 0.6168, 0.8971, 0.6104, 0.895, 0.6119, 0.8372, 0.6084, 0.7686, 0.6343, 0.768, 0.6301, 0.8365, 0.5976, 0.7773, 0.6251, 0.7743, 0.6132, 0.8337, 0.5918, 0.8344, 0.6084, 0.7686, 0.6048, 0.686, 0.6391, 0.6854, 0.6343, 0.768, 0.5964, 0.6885, 0.6305, 0.69, 0.6251, 0.7743, 0.5976, 0.7773, 0.6048, 0.686, 0.6031, 0.5913, 0.6431, 0.5911, 0.6391, 0.6854, 0.5946, 0.5921, 0.6343, 0.5931, 0.6305, 0.69, 0.5964, 0.6885, 0.6031, 0.5913, 0.6024, 0.5197, 0.6448, 0.5196, 0.6431, 0.5911, 0.5945, 0.5188, 0.6366, 0.5198, 0.6343, 0.5931, 0.5946, 0.5921, 0.6024, 0.5197, 0.6027, 0.4327, 0.6457, 0.4327, 0.6448, 0.5196, 0.5955, 0.4299, 0.6382, 0.4308, 0.6366, 0.5198, 0.5945, 0.5188, 0.6027, 0.4327, 0.6034, 0.3819, 0.6456, 0.3823, 0.6457, 0.4327, 0.5966, 0.3783, 0.6387, 0.3788, 0.6382, 0.4308, 0.5955, 0.4299, 0.6034, 0.3819, 0.6041, 0.3533, 0.6454, 0.3535, 0.6456, 0.3823, 0.5975, 0.3489, 0.6386, 0.3496, 0.6387, 0.3788, 0.5966, 0.3783, 0.6041, 0.3533, 0.6058, 0.3124, 0.6441, 0.3128, 0.6454, 0.3535, 0.5996, 0.3073, 0.6378, 0.3077, 0.6386, 0.3496, 0.5975, 0.3489, 0.6058, 0.3124, 0.6077, 0.2783, 0.6427, 0.2786, 0.6441, 0.3128, 0.6018, 0.2723, 0.6367, 0.2728, 0.6378, 0.3077, 0.5996, 0.3073, 0.6077, 0.2783, 0.6099, 0.2412, 0.6409, 0.2412, 0.6427, 0.2786, 0.6044, 0.234, 0.6352, 0.2348, 0.6367, 0.2728, 0.6018, 0.2723, 0.6099, 0.2412, 0.6128, 0.2004, 0.6385, 0.2004, 0.6409, 0.2412, 0.6076, 0.1924, 0.6333, 0.1929, 0.6352, 0.2348, 0.6044, 0.234, 0.6128, 0.2004, 0.615, 0.14, 0.6337, 0.1401, 0.6385, 0.2004, 0.6118, 0.1471, 0.6304, 0.1475, 0.6333, 0.1929, 0.6076, 0.1924, 0.6285, 0.08627, 0.6337, 0.1401, 0.615, 0.14, 0.6202, 0.08512, 0.6304, 0.1475, 0.6118, 0.1471, 0.6172, 0.0998, 0.6255, 0.09967, 0.6457, 0.9333, 0.6494, 0.9419, 0.5766, 0.9422, 0.5777, 0.9338, 0.6469, 0.9426, 0.5787, 0.9399, 0.5796, 0.9295, 0.6431, 0.9319, 0.6413, 0.9251, 0.6457, 0.9333, 0.5777, 0.9338, 0.5789, 0.9257, 0.6431, 0.9319, 0.5796, 0.9295, 0.5807, 0.9199, 0.6399, 0.9218, 0.6354, 0.9181, 0.6413, 0.9251, 0.5789, 0.9257, 0.583, 0.9192, 0.6399, 0.9218, 0.5807, 0.9199, 0.5844, 0.9116, 0.6345, 0.9135, 0.6297, 0.9122, 0.6354, 0.9181, 0.583, 0.9192, 0.588, 0.9137, 0.6345, 0.9135, 0.5844, 0.9116, 0.5889, 0.9048, 0.6288, 0.9065, 0.6237, 0.9078, 0.6297, 0.9122, 0.588, 0.9137, 0.5936, 0.9095, 0.6288, 0.9065, 0.5889, 0.9048, 0.5939, 0.8997, 0.6228, 0.901, 0.6178, 0.9048, 0.6237, 0.9078, 0.5936, 0.9095, 0.5994, 0.9067, 0.6228, 0.901, 0.5939, 0.8997, 0.5992, 0.8962, 0.6168, 0.8971, 0.6621, 0.04997, 0.5835, 0.04242, 0.5835, 0.03422, 0.6642, 0.04021, 0.6605, 0.04445, 0.6594, 0.05153, 0.5856, 0.053, 0.584, 0.04394, 0.6586, 0.05943, 0.5858, 0.05127, 0.5835, 0.04242, 0.6621, 0.04997, 0.6594, 0.05153, 0.6562, 0.0639, 0.5885, 0.06525, 0.5856, 0.053, 0.6541, 0.06789, 0.5899, 0.05998, 0.5858, 0.05127, 0.6586, 0.05943, 0.6562, 0.0639, 0.6518, 0.07485, 0.5927, 0.07595, 0.5885, 0.06525, 0.6486, 0.07516, 0.5954, 0.06807, 0.5899, 0.05998, 0.6541, 0.06789, 0.6518, 0.07485, 0.6464, 0.08413, 0.5978, 0.08504, 0.5927, 0.07595, 0.6426, 0.08079, 0.6022, 0.07531, 0.5954, 0.06807, 0.6486, 0.07516, 0.6464, 0.08413, 0.6404, 0.09148, 0.6036, 0.09213, 0.5978, 0.08504, 0.6361, 0.08468, 0.61, 0.08149, 0.6022, 0.07531, 0.6426, 0.08079, 0.6404, 0.09148, 0.6339, 0.09675, 0.6098, 0.09717, 0.6036, 0.09213, 0.6285, 0.08627, 0.6202, 0.08512, 0.61, 0.08149, 0.6361, 0.08468, 0.6339, 0.09675, 0.6255, 0.09967, 0.6172, 0.0998, 0.6098, 0.09717, 0.5766, 0.9422, 0.6494, 0.9419, 0.6534, 0.9533, 0.575, 0.9552, 0.5755, 0.9553, 0.5787, 0.9399, 0.6469, 0.9426, 0.6538, 0.96, 0.3451, 0.2747, 0.3365, 0.369, 0.3286, 0.3793, 0.3295, 0.2872, 0.9189, 0.3829, 0.8889, 0.3728, 0.8789, 0.2825, 0.9083, 0.2927, 0.3365, 0.369, 0.3514, 0.4515, 0.3425, 0.4642, 0.3286, 0.3793, 0.905, 0.4693, 0.8879, 0.4557, 0.8889, 0.3728, 0.9189, 0.3829, 0.3514, 0.4515, 0.366, 0.566, 0.358, 0.5764, 0.3425, 0.4642, 0.888, 0.5806, 0.8709, 0.5725, 0.8879, 0.4557, 0.905, 0.4693, 0.366, 0.566, 0.3883, 0.6634, 0.3802, 0.6733, 0.358, 0.5764, 0.8614, 0.6829, 0.8465, 0.6716, 0.8709, 0.5725, 0.888, 0.5806, 0.3883, 0.6634, 0.4118, 0.787, 0.403, 0.7933, 0.3802, 0.6733, 0.8402, 0.8056, 0.8218, 0.791, 0.8465, 0.6716, 0.8614, 0.6829, 0.4118, 0.787, 0.4569, 0.8631, 0.449, 0.8686, 0.403, 0.7933, 0.7859, 0.8789, 0.7736, 0.8702, 0.8218, 0.791, 0.8402, 0.8056, 0.4569, 0.8631, 0.5046, 0.9157, 0.5021, 0.9196, 0.449, 0.8686, 0.7232, 0.9253, 0.7136, 0.9163, 0.7736, 0.8702, 0.7859, 0.8789, 0.5046, 0.9157, 0.5766, 0.9422, 0.575, 0.9552, 0.5021, 0.9196, 0.6538, 0.96, 0.6469, 0.9426, 0.7136, 0.9163, 0.7232, 0.9253, 0.9032, 0.3734, 0.8983, 0.2823, 0.9108, 0.2953, 0.9111, 0.3839, 0.3476, 0.2837, 0.3582, 0.2706, 0.3519, 0.3637, 0.343, 0.3742, 0.8927, 0.4535, 0.9032, 0.3734, 0.9111, 0.3839, 0.8987, 0.4657, 0.343, 0.3742, 0.3519, 0.3637, 0.3512, 0.4457, 0.3425, 0.458, 0.8762, 0.5628, 0.8927, 0.4535, 0.8987, 0.4657, 0.8842, 0.5734, 0.3425, 0.458, 0.3512, 0.4457, 0.3628, 0.5579, 0.3546, 0.5686, 0.8519, 0.6633, 0.8762, 0.5628, 0.8842, 0.5734, 0.8597, 0.6736, 0.3546, 0.5686, 0.3628, 0.5579, 0.392, 0.6627, 0.3849, 0.6736, 0.8249, 0.7892, 0.8519, 0.6633, 0.8597, 0.6736, 0.8341, 0.7961, 0.3849, 0.6736, 0.392, 0.6627, 0.42, 0.7812, 0.4106, 0.7888, 0.7887, 0.862, 0.8249, 0.7892, 0.8341, 0.7961, 0.7974, 0.8665, 0.4106, 0.7888, 0.42, 0.7812, 0.4494, 0.8634, 0.4409, 0.8689, 0.7216, 0.9137, 0.7887, 0.862, 0.7974, 0.8665, 0.7262, 0.9196, 0.4409, 0.8689, 0.4494, 0.8634, 0.5077, 0.9085, 0.5005, 0.9173, 0.6494, 0.9419, 0.7216, 0.9137, 0.7262, 0.9196, 0.6534, 0.9533, 0.5005, 0.9173, 0.5077, 0.9085, 0.5787, 0.9399, 0.5755, 0.9553, 0.4137, 0.5439, 0.4274, 0.5053, 0.4502, 0.5088, 0.4374, 0.5449, 0.6733, 0.5949, 0.6767, 0.6178, 0.6379, 0.6312, 0.637, 0.6075, 0.4274, 0.5053, 0.4469, 0.4751, 0.4685, 0.4805, 0.4502, 0.5088, 0.7017, 0.5768, 0.707, 0.5984, 0.6767, 0.6178, 0.6733, 0.5949, 0.4469, 0.4751, 0.4823, 0.4383, 0.5017, 0.4458, 0.4685, 0.4805, 0.7366, 0.5439, 0.7441, 0.5632, 0.707, 0.5984, 0.7017, 0.5768, 0.4823, 0.4383, 0.5238, 0.3984, 0.5405, 0.4082, 0.5017, 0.4458, 0.7745, 0.5053, 0.7843, 0.522, 0.7441, 0.5632, 0.7366, 0.5439, 0.5238, 0.3984, 0.5568, 0.3689, 0.5715, 0.3805, 0.5405, 0.4082, 0.8024, 0.4745, 0.8139, 0.4892, 0.7843, 0.522, 0.7745, 0.5053, 0.5568, 0.3689, 0.6012, 0.3353, 0.6131, 0.3487, 0.5715, 0.3805, 0.8344, 0.4331, 0.8478, 0.445, 0.8139, 0.4892, 0.8024, 0.4745, 0.6012, 0.3353, 0.6289, 0.3157, 0.6391, 0.3303, 0.6131, 0.3487, 0.8529, 0.4072, 0.8675, 0.4174, 0.8478, 0.445, 0.8344, 0.4331, 0.6289, 0.3157, 0.6627, 0.2958, 0.6707, 0.3114, 0.6391, 0.3303, 0.8719, 0.3757, 0.8876, 0.3838, 0.8675, 0.4174, 0.8529, 0.4072, 0.4261, 0.6154, 0.4137, 0.577, 0.4374, 0.5759, 0.449, 0.6118, 0.606, 0.6074, 0.6047, 0.6311, 0.5663, 0.6184, 0.57, 0.5955, 0.445, 0.6455, 0.4261, 0.6154, 0.449, 0.6118, 0.4667, 0.64, 0.57, 0.5955, 0.5663, 0.6184, 0.5362, 0.5993, 0.5418, 0.5777, 0.4798, 0.6825, 0.445, 0.6455, 0.4667, 0.64, 0.4992, 0.6749, 0.5418, 0.5777, 0.5362, 0.5993, 0.4992, 0.5644, 0.507, 0.545, 0.5206, 0.7209, 0.4798, 0.6825, 0.4992, 0.6749, 0.5375, 0.7111, 0.507, 0.545, 0.4992, 0.5644, 0.4609, 0.5234, 0.4708, 0.5066, 0.5529, 0.75, 0.5206, 0.7209, 0.5375, 0.7111, 0.5677, 0.7385, 0.4708, 0.5066, 0.4609, 0.5234, 0.4317, 0.4909, 0.4433, 0.4762, 0.5974, 0.7839, 0.5529, 0.75, 0.5677, 0.7385, 0.6095, 0.7705, 0.4433, 0.4762, 0.4317, 0.4909, 0.3978, 0.4462, 0.4113, 0.4343, 0.625, 0.8034, 0.5974, 0.7839, 0.6095, 0.7705, 0.6353, 0.7889, 0.4113, 0.4343, 0.3978, 0.4462, 0.3783, 0.4185, 0.3929, 0.4083, 0.6588, 0.8224, 0.625, 0.8034, 0.6353, 0.7889, 0.6671, 0.8068, 0.3929, 0.4083, 0.3783, 0.4185, 0.3592, 0.3846, 0.3749, 0.3765, 0.4137, 0.577, 0.4137, 0.5439, 0.4374, 0.5449, 0.4374, 0.5759, 0.637, 0.6075, 0.6379, 0.6312, 0.6047, 0.6311, 0.606, 0.6074, 0.06027, 0.4725, 0.1052, 0.4732, 0.1113, 0.5108, 0.06362, 0.5128, 0.1974, 0.5132, 0.1892, 0.4765, 0.2397, 0.4758, 0.2466, 0.5154, 0.1052, 0.4732, 0.1511, 0.4742, 0.1607, 0.5121, 0.1113, 0.5108, 0.1607, 0.5121, 0.1511, 0.4742, 0.1892, 0.4765, 0.1974, 0.5132, 0.117, 0.8915, 0.1304, 0.9119, 0.125, 0.9459, 0.1222, 0.9316, 0.1376, 0.9464, 0.145, 0.9117, 0.1524, 0.885, 0.1425, 0.9342, 0.1304, 0.9119, 0.1352, 0.9285, 0.1301, 0.964, 0.125, 0.9459, 0.1301, 0.964, 0.1352, 0.9285, 0.145, 0.9117, 0.1376, 0.9464, 0.1147, 0.8235, 0.1258, 0.8451, 0.1304, 0.9119, 0.117, 0.8915, 0.145, 0.9117, 0.1541, 0.8397, 0.1788, 0.8237, 0.1524, 0.885, 0.1258, 0.8451, 0.1407, 0.8662, 0.1352, 0.9285, 0.1304, 0.9119, 0.1352, 0.9285, 0.1407, 0.8662, 0.1541, 0.8397, 0.145, 0.9117, 0.09971, 0.7628, 0.1309, 0.7692, 0.1258, 0.8451, 0.1147, 0.8235, 0.1541, 0.8397, 0.1701, 0.7689, 0.196, 0.763, 0.1788, 0.8237, 0.1309, 0.7692, 0.1495, 0.7764, 0.1407, 0.8662, 0.1258, 0.8451, 0.1407, 0.8662, 0.1495, 0.7764, 0.1701, 0.7689, 0.1541, 0.8397, 0.09484, 0.7185, 0.126, 0.7204, 0.1309, 0.7692, 0.09971, 0.7628, 0.1701, 0.7689, 0.1746, 0.7172, 0.2047, 0.714, 0.196, 0.763, 0.126, 0.7204, 0.1523, 0.7238, 0.1495, 0.7764, 0.1309, 0.7692, 0.1495, 0.7764, 0.1523, 0.7238, 0.1746, 0.7172, 0.1701, 0.7689, 0.07574, 0.6597, 0.1181, 0.6564, 0.126, 0.7204, 0.09484, 0.7185, 0.1746, 0.7172, 0.1803, 0.6518, 0.2171, 0.6526, 0.2047, 0.714, 0.1181, 0.6564, 0.1568, 0.6537, 0.1523, 0.7238, 0.126, 0.7204, 0.1523, 0.7238, 0.1568, 0.6537, 0.1803, 0.6518, 0.1746, 0.7172, 0.06356, 0.6054, 0.116, 0.5968, 0.1181, 0.6564, 0.07574, 0.6597, 0.1803, 0.6518, 0.1859, 0.5965, 0.2303, 0.6023, 0.2171, 0.6526, 0.116, 0.5968, 0.1529, 0.5925, 0.1568, 0.6537, 0.1181, 0.6564, 0.1568, 0.6537, 0.1529, 0.5925, 0.1859, 0.5965, 0.1803, 0.6518, 0.05897, 0.5645, 0.1141, 0.5564, 0.116, 0.5968, 0.06356, 0.6054, 0.1859, 0.5965, 0.1846, 0.5546, 0.2395, 0.5639, 0.2303, 0.6023, 0.1141, 0.5564, 0.1532, 0.552, 0.1529, 0.5925, 0.116, 0.5968, 0.1529, 0.5925, 0.1532, 0.552, 0.1846, 0.5546, 0.1859, 0.5965, 0.06362, 0.5128, 0.1113, 0.5108, 0.1141, 0.5564, 0.05897, 0.5645, 0.1846, 0.5546, 0.1974, 0.5132, 0.2466, 0.5154, 0.2395, 0.5639, 0.1113, 0.5108, 0.1607, 0.5121, 0.1532, 0.552, 0.1141, 0.5564, 0.1532, 0.552, 0.1607, 0.5121, 0.1974, 0.5132, 0.1846, 0.5546, 0.1562, 0.08807, 0.1645, 0.06745, 0.1577, 0.1135, 0.1462, 0.1273, 0.1683, 0.1115, 0.1763, 0.06662, 0.1789, 0.0841, 0.1757, 0.1219, 0.1645, 0.06745, 0.1706, 0.0508, 0.1649, 0.1007, 0.1577, 0.1135, 0.1649, 0.1007, 0.1706, 0.0508, 0.1763, 0.06662, 0.1683, 0.1115, 0.1462, 0.1273, 0.1577, 0.1135, 0.1459, 0.1496, 0.1272, 0.1612, 0.1649, 0.1491, 0.1683, 0.1115, 0.1757, 0.1219, 0.1799, 0.1588, 0.1577, 0.1135, 0.1649, 0.1007, 0.1616, 0.1409, 0.1459, 0.1496, 0.1616, 0.1409, 0.1649, 0.1007, 0.1683, 0.1115, 0.1649, 0.1491, 0.1272, 0.1612, 0.1459, 0.1496, 0.1408, 0.2142, 0.1151, 0.22, 0.1671, 0.2133, 0.1649, 0.1491, 0.1799, 0.1588, 0.1913, 0.2177, 0.1459, 0.1496, 0.1616, 0.1409, 0.157, 0.2069, 0.1408, 0.2142, 0.157, 0.2069, 0.1616, 0.1409, 0.1649, 0.1491, 0.1671, 0.2133, 0.1151, 0.22, 0.1408, 0.2142, 0.1315, 0.2634, 0.1024, 0.2667, 0.1628, 0.2632, 0.1671, 0.2133, 0.1913, 0.2177, 0.1999, 0.2652, 0.1408, 0.2142, 0.157, 0.2069, 0.1475, 0.2582, 0.1315, 0.2634, 0.1475, 0.2582, 0.157, 0.2069, 0.1671, 0.2133, 0.1628, 0.2632, 0.1024, 0.2667, 0.1315, 0.2634, 0.1226, 0.3301, 0.08558, 0.3297, 0.1714, 0.3302, 0.1628, 0.2632, 0.1999, 0.2652, 0.2146, 0.33, 0.1315, 0.2634, 0.1475, 0.2582, 0.1464, 0.3278, 0.1226, 0.3301, 0.1464, 0.3278, 0.1475, 0.2582, 0.1628, 0.2632, 0.1714, 0.3302, 0.08558, 0.3297, 0.1226, 0.3301, 0.1168, 0.3873, 0.07866, 0.3845, 0.1697, 0.3888, 0.1714, 0.3302, 0.2146, 0.33, 0.2285, 0.3783, 0.1226, 0.3301, 0.1464, 0.3278, 0.1415, 0.3877, 0.1168, 0.3873, 0.1415, 0.3877, 0.1464, 0.3278, 0.1714, 0.3302, 0.1697, 0.3888, 0.07866, 0.3845, 0.1168, 0.3873, 0.11, 0.4269, 0.06541, 0.4233, 0.1643, 0.4282, 0.1697, 0.3888, 0.2285, 0.3783, 0.2351, 0.4303, 0.1168, 0.3873, 0.1415, 0.3877, 0.1364, 0.428, 0.11, 0.4269, 0.1364, 0.428, 0.1415, 0.3877, 0.1697, 0.3888, 0.1643, 0.4282, 0.06541, 0.4233, 0.11, 0.4269, 0.1052, 0.4732, 0.06027, 0.4725, 0.1892, 0.4765, 0.1643, 0.4282, 0.2351, 0.4303, 0.2397, 0.4758, 0.11, 0.4269, 0.1364, 0.428, 0.1511, 0.4742, 0.1052, 0.4732, 0.1511, 0.4742, 0.1364, 0.428, 0.1643, 0.4282, 0.1892, 0.4765, 0.6119, 0.8372, 0.6301, 0.8365, 0.6119, 0.9036, 0.6059, 0.9043, 0.6047, 0.8947, 0.5918, 0.8344, 0.6132, 0.8337, 0.6104, 0.895, 0.6119, 0.9036, 0.6178, 0.9048, 0.5994, 0.9067, 0.6059, 0.9043, 0.6168, 0.8971, 0.5992, 0.8962, 0.6047, 0.8947, 0.6104, 0.895])
me_sphere.materials.append(mat_material)
me_sphere.use_remesh_preserve_volume = False
me_sphere.use_remesh_preserve_attributes = False
me_sphere.use_mirror_vertex_groups = False
me_sphere.update()

# ---- objects
ob_sun_001 = bpy.data.objects.new('Sun.001', light_sun_001)
ob_sun = bpy.data.objects.new('Sun', light_sun)
ob_sphere = bpy.data.objects.new('Sphere', me_sphere)
ob_lamp = bpy.data.objects.new('Lamp', light_lamp)
ob_camera = bpy.data.objects.new('Camera', cam_camera)

# ---- transforms, parenting, visibility, modifiers, constraints
ob_sun_001.location = (-1.463, -1.997, -5.696)
ob_sun_001.rotation_euler = (-3.606, 0.3594, 0.6117)
ob_sun_001.lineart.crease_threshold = 0.0
ob_sun.location = (-7.68, 3.107, -2.234)
ob_sun.rotation_euler = (0.0, -1.199, 0.0)
ob_sun.lineart.crease_threshold = 0.0
ob_sphere.location = (0.0, 0.0, 0.0)
ob_sphere.lineart.crease_threshold = 0.0
_m = ob_sphere.modifiers.new('Auto Smooth', 'NODES')
_m.node_group = ng_auto_smooth
_gi = [s.identifier for s in ng_auto_smooth.interface.items_tree if s.item_type == 'SOCKET' and s.in_out == 'INPUT']
_m[_gi[1]] = 0.5236  # Angle
ob_lamp.location = (9.027, 5.773, 8.159)
ob_lamp.rotation_euler = (0.6503, 0.05522, 1.866)
ob_lamp.lock_rotations_4d = False
ob_lamp.empty_display_type = 'ARROWS'
ob_lamp.color = (0.0, 0.0, 0.0, 0.0)
ob_lamp.lineart.crease_threshold = 0.0
ob_camera.location = (4.759, -8.42, 5.995)
ob_camera.rotation_euler = (1.054, 0.04046, 0.4898)
ob_camera.lock_rotations_4d = False
ob_camera.empty_display_type = 'ARROWS'
ob_camera.color = (0.0, 0.0, 0.0, 0.0)
ob_camera.display_type = 'WIRE'
ob_camera.lineart.crease_threshold = 0.0

# ---- collection membership
col_collection_1.objects.link(ob_sun_001)
col_collection_1.objects.link(ob_sun)
col_collection_1.objects.link(ob_sphere)
col_collection_1.objects.link(ob_lamp)
col_collection_1.objects.link(ob_camera)

# ---- scene / render settings (as saved in the file)
scene.camera = ob_camera
scene.frame_start = 1; scene.frame_end = 250; scene.frame_set(1)
scene.render.engine = 'BLENDER_EEVEE_NEXT'
scene.render.image_settings.color_mode = 'RGB'
scene.render.image_settings.compression = 90
scene.render.resolution_percentage = 50
scene.render.dither_intensity = 0.0
scene.render.bake_margin = 2
scene.render.bake_bias = 0.0
scene.cycles.use_denoising = False
scene.cycles.samples = 10
scene.cycles.sampling_pattern = 'TABULATED_SOBOL'
scene.cycles.light_sampling_threshold = 0.0
scene.cycles.use_adaptive_sampling = False
scene.cycles.use_light_tree = False
scene.cycles.blur_glossy = 0.0
scene.cycles.volume_bounces = 1
scene.cycles.pixel_filter_type = 'GAUSSIAN'
scene.cycles.sample_clamp_indirect = 0.0
scene.view_settings.view_transform = 'Standard'
bpy.context.view_layer.update()
